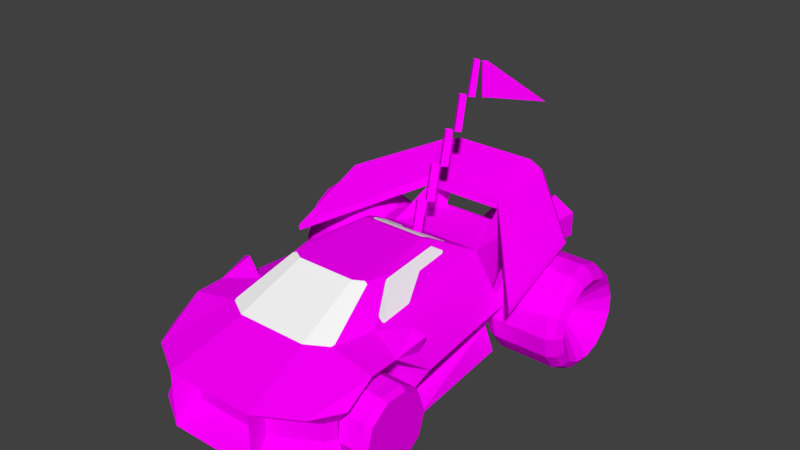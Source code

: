 # Source: car16.blend  (saved by Blender 3.3.6; exported with 4.5.12 LTS)
import bpy
from mathutils import Matrix  # noqa: F401  (used for matrix-valued properties, if any)

bpy.ops.wm.read_factory_settings(use_empty=True)
scene = bpy.context.scene
scene.name = 'Scene'

# ---- collections
col_collection_1 = bpy.data.collections.new('Collection 1'); scene.collection.children.link(col_collection_1)

# ---- images (referenced by path relative to the original .blend; pixels are not part of the script)
import os
ASSET_DIR = os.environ.get("B2B_ASSET_DIR", "")  # directory of the original .blend (textures are referenced by path, not embedded)
HERE = os.path.dirname(os.path.abspath(__file__))  # packed textures are extracted next to this script under _unpacked/

def load_image(name, relpath, width, height, colorspace="sRGB"):
    """Load a texture the original file referenced (path relative to the .blend, or extracted next to this script)."""
    p = next((c for c in (os.path.join(HERE, relpath), os.path.join(ASSET_DIR, relpath)) if relpath and os.path.exists(c)), "")
    if p:
        img = bpy.data.images.load(p, check_existing=True)
        img.name = name
    else:  # same state as the original file: an image datablock whose file is absent (Cycles renders it pink)
        img = bpy.data.images.new(name, width, height)
        img.source = "FILE"
        img.filepath = "//" + (relpath or name)
    img.colorspace_settings.name = colorspace
    return img
img_cars_misc_jet_jpg = load_image('cars_misc_jet.jpg', 'cars_misc_jet.jpg', 1024, 1024, 'sRGB')
img_cars_car16_b16grid4_jpg = load_image('cars_car16_b16grid4.jpg', 'cars_car16_b16grid4.jpg', 1024, 1024, 'sRGB')
img_cars_misc_tyre1_jpg = load_image('cars_misc_tyre1.jpg', 'cars_misc_tyre1.jpg', 1024, 1024, 'sRGB')
img_cars_car16_b16grid5_jpg = load_image('cars_car16_b16grid5.jpg', 'cars_car16_b16grid5.jpg', 1024, 1024, 'sRGB')

# ---- materials (node trees are filled in below, after node groups)
mat_cars_misc_jet = bpy.data.materials.new('cars_misc_jet')
mat_cars_misc_jet.alpha_threshold = 0.0
mat_cars_misc_jet.use_transparent_shadow = False
mat_cars_misc_jet.diffuse_color = (1.0, 1.0, 1.0, 1.0)
mat_cars_misc_jet.roughness = 0.5
mat_cars_car16_b16grid4 = bpy.data.materials.new('cars_car16_b16grid4')
mat_cars_car16_b16grid4.alpha_threshold = 0.0
mat_cars_car16_b16grid4.use_transparent_shadow = False
mat_cars_car16_b16grid4.diffuse_color = (1.0, 1.0, 1.0, 1.0)
mat_cars_car16_b16grid4.roughness = 0.5
mat_cars_misc_reflect = bpy.data.materials.new('cars_misc_reflect')
mat_cars_misc_reflect.alpha_threshold = 0.0
mat_cars_misc_reflect.use_transparent_shadow = False
mat_cars_misc_reflect.diffuse_color = (1.0, 1.0, 1.0, 1.0)
mat_cars_misc_reflect.roughness = 0.5
mat_cars_misc_tyre1 = bpy.data.materials.new('cars_misc_tyre1')
mat_cars_misc_tyre1.alpha_threshold = 0.0
mat_cars_misc_tyre1.use_transparent_shadow = False
mat_cars_misc_tyre1.diffuse_color = (1.0, 1.0, 1.0, 1.0)
mat_cars_misc_tyre1.roughness = 0.5
mat_cars_car16_b16grid5 = bpy.data.materials.new('cars_car16_b16grid5')
mat_cars_car16_b16grid5.alpha_threshold = 0.0
mat_cars_car16_b16grid5.use_transparent_shadow = False
mat_cars_car16_b16grid5.diffuse_color = (1.0, 1.0, 1.0, 1.0)
mat_cars_car16_b16grid5.roughness = 0.5
mat_cars_misc_headlightv1_png_016 = bpy.data.materials.new('cars_misc_headlightv1.png.016')
mat_cars_misc_headlightv1_png_016.alpha_threshold = 0.0
mat_cars_misc_headlightv1_png_016.use_transparent_shadow = False
mat_cars_misc_headlightv1_png_016.diffuse_color = (1.0, 1.0, 1.0, 1.0)
mat_cars_misc_headlightv1_png_016.roughness = 0.5

# ---- material node trees
mat_cars_misc_jet.use_nodes = True; mat_cars_misc_jet.node_tree.nodes.clear()
_N = mat_cars_misc_jet.node_tree.nodes; _L = mat_cars_misc_jet.node_tree.links
n0 = _N.new('ShaderNodeBsdfDiffuse'); n0.name = 'Diffuse BSDF'; n0.location = (0, 0)
n1 = _N.new('ShaderNodeTexImage'); n1.name = 'Image Texture'; n1.location = (0, 0)
n1.image = img_cars_misc_jet_jpg
n2 = _N.new('ShaderNodeOutputMaterial'); n2.name = 'Material Output'; n2.location = (0, 0)
_L.new(n0.outputs[0], n2.inputs[0])
_L.new(n1.outputs[0], n0.inputs[0])
n2.is_active_output = True
mat_cars_car16_b16grid4.use_nodes = True; mat_cars_car16_b16grid4.node_tree.nodes.clear()
_N = mat_cars_car16_b16grid4.node_tree.nodes; _L = mat_cars_car16_b16grid4.node_tree.links
n0 = _N.new('ShaderNodeBsdfDiffuse'); n0.name = 'Diffuse BSDF'; n0.location = (0, 0)
n1 = _N.new('ShaderNodeTexImage'); n1.name = 'Image Texture'; n1.location = (0, 0)
n1.image = img_cars_car16_b16grid4_jpg
n2 = _N.new('ShaderNodeOutputMaterial'); n2.name = 'Material Output'; n2.location = (0, 0)
_L.new(n0.outputs[0], n2.inputs[0])
_L.new(n1.outputs[0], n0.inputs[0])
n2.is_active_output = True
mat_cars_misc_tyre1.use_nodes = True; mat_cars_misc_tyre1.node_tree.nodes.clear()
_N = mat_cars_misc_tyre1.node_tree.nodes; _L = mat_cars_misc_tyre1.node_tree.links
n0 = _N.new('ShaderNodeBsdfDiffuse'); n0.name = 'Diffuse BSDF'; n0.location = (0, 0)
n1 = _N.new('ShaderNodeTexImage'); n1.name = 'Image Texture'; n1.location = (0, 0)
n1.image = img_cars_misc_tyre1_jpg
n2 = _N.new('ShaderNodeOutputMaterial'); n2.name = 'Material Output'; n2.location = (0, 0)
_L.new(n0.outputs[0], n2.inputs[0])
_L.new(n1.outputs[0], n0.inputs[0])
n2.is_active_output = True
mat_cars_car16_b16grid5.use_nodes = True; mat_cars_car16_b16grid5.node_tree.nodes.clear()
_N = mat_cars_car16_b16grid5.node_tree.nodes; _L = mat_cars_car16_b16grid5.node_tree.links
n0 = _N.new('ShaderNodeBsdfDiffuse'); n0.name = 'Diffuse BSDF'; n0.location = (0, 0)
n1 = _N.new('ShaderNodeTexImage'); n1.name = 'Image Texture'; n1.location = (0, 0)
n1.image = img_cars_car16_b16grid5_jpg
n2 = _N.new('ShaderNodeOutputMaterial'); n2.name = 'Material Output'; n2.location = (0, 0)
_L.new(n0.outputs[0], n2.inputs[0])
_L.new(n1.outputs[0], n0.inputs[0])
n2.is_active_output = True

# ---- world
world_world = bpy.data.worlds.new('World'); scene.world = world_world
world_world.color = (0.05088, 0.05088, 0.05088)
world_world.use_sun_shadow = False
world_world.sun_shadow_jitter_overblur = 0.0
world_world.cycles.sampling_method = 'MANUAL'

# ---- meshes
me_car16_pmd18_mesh = bpy.data.meshes.new('CAR16.PMD18.mesh')
me_car16_pmd18_mesh.from_pydata([(3.928, 9.703, -81.23), (-12.88, 19.41, -81.23), (-12.88, 5.352, -3.463e-05), (-8.243, 2.676, -2.495e-05), (3.928, -9.703, -81.22), (-8.243, -2.676, -5.572e-06), (-29.68, 9.703, -81.23), (-17.51, 2.676, -2.495e-05), (-29.68, -9.703, -81.22), (-17.51, -2.676, -5.572e-06), (-12.88, -19.41, -81.22), (-12.88, -5.352, 4.115e-06), (29.83, 9.703, -81.23), (12.88, 19.41, -81.23), (12.88, 5.352, -3.463e-05), (17.56, 2.676, -2.495e-05), (29.83, -9.703, -81.22), (17.56, -2.676, -5.572e-06), (-4.078, 9.703, -81.23), (8.201, 2.676, -2.495e-05), (-4.078, -9.703, -81.22), (8.201, -2.676, -5.572e-06), (12.88, -19.41, -81.22), (12.88, -5.352, 4.115e-06)], [], [(3, 0, 1, 2), (5, 4, 0, 3), (2, 1, 6, 7), (7, 6, 8, 9), (9, 8, 10, 11), (11, 10, 4, 5), (15, 12, 13, 14), (17, 16, 12, 15), (14, 13, 18, 19), (19, 18, 20, 21), (21, 20, 22, 23), (23, 22, 16, 17)])
_uv = me_car16_pmd18_mesh.uv_layers.new(name='UVMap')
_uv.uv.foreach_set('vector', [1.0, 0.25, 0.0, 0.25, 0.0, 0.5, 1.0, 0.5, 1.0, 0.5, 0.0, 0.5, 0.0, 1.0, 1.0, 1.0, 1.0, 0.0, 0.0, 0.0, 0.0, 0.25, 1.0, 0.25, 1.0, 0.25, 0.0, 0.25, 0.0, 0.5, 1.0, 0.5, 1.0, 0.0, 0.0, 0.0, 0.0, 0.25, 1.0, 0.25, 1.0, 0.5, 0.0, 0.5, 0.0, 1.0, 1.0, 1.0, 1.0, 0.25, 0.0, 0.25, 0.0, 0.5, 1.0, 0.5, 1.0, 0.5, 0.0, 0.5, 0.0, 1.0, 1.0, 1.0, 1.0, 0.0, 0.0, 0.0, 0.0, 0.25, 1.0, 0.25, 1.0, 0.25, 0.0, 0.25, 0.0, 0.5, 1.0, 0.5, 1.0, 0.0, 0.0, 0.0, 0.0, 0.25, 1.0, 0.25, 1.0, 0.5, 0.0, 0.5, 0.0, 1.0, 1.0, 1.0])
me_car16_pmd18_mesh.materials.append(mat_cars_misc_jet)
me_car16_pmd18_mesh.use_remesh_preserve_volume = False
me_car16_pmd18_mesh.use_remesh_preserve_attributes = False
me_car16_pmd18_mesh.use_mirror_vertex_groups = False
me_car16_pmd18_mesh.update()
me_car16_pmd16_mesh = bpy.data.meshes.new('CAR16.PMD16.mesh')
me_car16_pmd16_mesh.from_pydata([(6.965e-06, 1.698, 24.99), (1.771, 0.1117, 25.0), (2.862, -1.797e-06, -6.755e-07), (1.794e-06, 2.862, -0.01279), (-1.794e-06, -2.862, 0.01279), (-1.771, 0.1117, 25.0), (-2.862, 1.797e-06, 6.755e-07), (-22.01, -43.72, 35.98), (-4.401, -11.03, 7.206), (-8.802, -19.21, 14.4), (-13.2, -27.38, 21.59), (-17.6, -35.55, 28.79), (-5.818, -8.655, 27.2), (-9.865, -17.42, 29.39), (-13.91, -26.19, 31.59), (-17.96, -34.96, 33.78), (1.417, -0.483, 20.0), (1.063, -1.078, 15.0), (0.7084, -1.672, 10.01), (0.3542, -2.267, 5.01), (-0.3542, -2.267, 5.01), (-0.7084, -1.672, 10.01), (-1.063, -1.078, 15.0), (-1.417, -0.483, 20.0), (-2.984, -8.655, 27.2), (-7.739, -17.42, 29.39), (-12.49, -26.19, 31.59), (-17.25, -34.96, 33.78), (-3.338, -9.25, 22.2), (-8.094, -18.02, 24.39), (-3.693, -9.845, 17.2), (-12.85, -26.78, 26.59), (-8.448, -18.61, 19.4), (-4.047, -10.44, 12.2), (-5.464, -9.25, 22.2), (-5.109, -9.845, 17.2), (-9.51, -18.02, 24.39), (-4.755, -10.44, 12.2), (-9.156, -18.61, 19.4), (-13.56, -26.78, 26.59)], [], [(3, 0, 1, 2), (2, 1, 16, 17, 18, 19, 4), (6, 5, 0, 3), (4, 20, 21, 22, 23, 5, 6), (5, 1, 0), (4, 8, 20), (7, 11, 27), (15, 7, 27), (5, 12, 24, 1), (12, 13, 25, 24), (13, 14, 26, 25), (14, 15, 27, 26), (24, 16, 1), (25, 28, 24), (26, 29, 25), (27, 31, 26), (24, 28, 16), (28, 17, 16), (25, 29, 28), (29, 30, 28), (28, 30, 17), (30, 18, 17), (26, 31, 29), (31, 32, 29), (29, 32, 30), (32, 33, 30), (30, 33, 18), (33, 19, 18), (27, 11, 31), (11, 10, 31), (31, 10, 32), (10, 9, 32), (32, 9, 33), (9, 8, 33), (33, 8, 19), (8, 4, 19), (23, 12, 5), (22, 34, 23), (21, 35, 22), (20, 37, 21), (23, 34, 12), (34, 13, 12), (22, 35, 34), (35, 36, 34), (34, 36, 13), (36, 14, 13), (21, 37, 35), (37, 38, 35), (35, 38, 36), (38, 39, 36), (36, 39, 14), (39, 15, 14), (20, 8, 37), (8, 9, 37), (37, 9, 38), (9, 10, 38), (38, 10, 39), (10, 11, 39), (39, 11, 15), (11, 7, 15)])
_uv = me_car16_pmd16_mesh.uv_layers.new(name='UVMap')
_uv.uv.foreach_set('vector', [0.6682, 0.7728, 0.5938, 0.774, 0.5938, 0.7603, 0.6682, 0.7602, 0.6679, 0.7601, 0.5937, 0.774, 0.6087, 0.7738, 0.6237, 0.7737, 0.6387, 0.7735, 0.6537, 0.7734, 0.6687, 0.7732, 0.6682, 0.7728, 0.5938, 0.774, 0.5938, 0.7603, 0.6682, 0.7602, 0.6679, 0.7601, 0.6531, 0.7629, 0.6382, 0.7657, 0.6234, 0.7684, 0.6086, 0.7712, 0.5937, 0.774, 0.6687, 0.7732, 0.5937, 0.774, 0.6687, 0.7732, 0.6679, 0.7601, 0.9267, 0.292, 0.9415, 0.2997, 0.9267, 0.2997, 1.0, 0.3302, 0.9857, 0.3226, 0.9856, 0.3302, 0.9857, 0.3303, 1.0, 0.3302, 0.9856, 0.3302, 0.9267, 0.3306, 0.9415, 0.3305, 0.9412, 0.3302, 0.9264, 0.3302, 0.9415, 0.3305, 0.9562, 0.3304, 0.956, 0.3302, 0.9412, 0.3302, 0.9562, 0.3304, 0.9709, 0.3304, 0.9708, 0.3302, 0.956, 0.3302, 0.9709, 0.3304, 0.9857, 0.3303, 0.9856, 0.3302, 0.9708, 0.3302, 0.9412, 0.3302, 0.9264, 0.3226, 0.9264, 0.3302, 0.956, 0.3302, 0.9412, 0.3226, 0.9412, 0.3302, 0.9708, 0.3302, 0.956, 0.3226, 0.956, 0.3302, 0.9856, 0.3302, 0.9709, 0.3226, 0.9708, 0.3302, 0.9412, 0.3302, 0.9412, 0.3226, 0.9264, 0.3226, 0.9412, 0.3226, 0.9265, 0.315, 0.9264, 0.3226, 0.956, 0.3302, 0.956, 0.3226, 0.9412, 0.3226, 0.956, 0.3226, 0.9413, 0.315, 0.9412, 0.3226, 0.9412, 0.3226, 0.9413, 0.315, 0.9265, 0.315, 0.9413, 0.315, 0.9266, 0.3073, 0.9265, 0.315, 0.9708, 0.3302, 0.9709, 0.3226, 0.956, 0.3226, 0.9709, 0.3226, 0.9561, 0.315, 0.956, 0.3226, 0.956, 0.3226, 0.9561, 0.315, 0.9413, 0.315, 0.9561, 0.315, 0.9414, 0.3073, 0.9413, 0.315, 0.9413, 0.315, 0.9414, 0.3073, 0.9266, 0.3073, 0.9414, 0.3073, 0.9267, 0.2997, 0.9266, 0.3073, 0.9856, 0.3302, 0.9857, 0.3226, 0.9709, 0.3226, 0.9857, 0.3226, 0.9709, 0.3149, 0.9709, 0.3226, 0.9709, 0.3226, 0.9709, 0.3149, 0.9561, 0.315, 0.9709, 0.3149, 0.9562, 0.3073, 0.9561, 0.315, 0.9561, 0.315, 0.9562, 0.3073, 0.9414, 0.3073, 0.9562, 0.3073, 0.9415, 0.2997, 0.9414, 0.3073, 0.9414, 0.3073, 0.9415, 0.2997, 0.9267, 0.2997, 0.9415, 0.2997, 0.9267, 0.292, 0.9267, 0.2997, 0.9264, 0.3226, 0.9412, 0.3302, 0.9264, 0.3302, 0.9265, 0.315, 0.9412, 0.3226, 0.9264, 0.3226, 0.9266, 0.3073, 0.9413, 0.315, 0.9265, 0.315, 0.9267, 0.2997, 0.9414, 0.3073, 0.9266, 0.3073, 0.9264, 0.3226, 0.9412, 0.3226, 0.9412, 0.3302, 0.9412, 0.3226, 0.956, 0.3302, 0.9412, 0.3302, 0.9265, 0.315, 0.9413, 0.315, 0.9412, 0.3226, 0.9413, 0.315, 0.956, 0.3226, 0.9412, 0.3226, 0.9412, 0.3226, 0.956, 0.3226, 0.956, 0.3302, 0.956, 0.3226, 0.9708, 0.3302, 0.956, 0.3302, 0.9266, 0.3073, 0.9414, 0.3073, 0.9413, 0.315, 0.9414, 0.3073, 0.9561, 0.315, 0.9413, 0.315, 0.9413, 0.315, 0.9561, 0.315, 0.956, 0.3226, 0.9561, 0.315, 0.9708, 0.3226, 0.956, 0.3226, 0.956, 0.3226, 0.9708, 0.3226, 0.9708, 0.3302, 0.9708, 0.3226, 0.9856, 0.3302, 0.9708, 0.3302, 0.9267, 0.2997, 0.9415, 0.2997, 0.9414, 0.3073, 0.9415, 0.2997, 0.9562, 0.3073, 0.9414, 0.3073, 0.9414, 0.3073, 0.9562, 0.3073, 0.9561, 0.315, 0.9562, 0.3073, 0.9709, 0.3149, 0.9561, 0.315, 0.9561, 0.315, 0.9709, 0.3149, 0.9708, 0.3226, 0.9709, 0.3149, 0.9857, 0.3226, 0.9708, 0.3226, 0.9708, 0.3226, 0.9857, 0.3226, 0.9856, 0.3302, 0.9857, 0.3226, 1.0, 0.3302, 0.9856, 0.3302])
me_car16_pmd16_mesh.materials.append(mat_cars_car16_b16grid4)
me_car16_pmd16_mesh.use_remesh_preserve_volume = False
me_car16_pmd16_mesh.use_remesh_preserve_attributes = False
me_car16_pmd16_mesh.use_mirror_vertex_groups = False
me_car16_pmd16_mesh.update()
me_car16_pmd15_mesh = bpy.data.meshes.new('CAR16.PMD15.mesh')
me_car16_pmd15_mesh.from_pydata([(2.862, 25.0, 0.0), (0.0, 25.0, 2.862), (0.0, 0.0, 3.335), (3.335, 0.0, 0.0), (0.0, 25.0, -2.862), (0.0, 0.0, -3.335), (-2.862, 25.0, 0.0), (-3.335, 0.0, 0.0)], [], [(3, 0, 1, 2), (5, 4, 0, 3), (2, 1, 6, 7), (7, 6, 4, 5)])
me_car16_pmd15_mesh.polygons.foreach_set('material_index', [1, 1, 1, 1])
_uv = me_car16_pmd15_mesh.uv_layers.new(name='UVMap')
_uv.uv.foreach_set('vector', [0.6682, 0.7728, 0.5938, 0.774, 0.5938, 0.7603, 0.6682, 0.7602, 0.6682, 0.7728, 0.5938, 0.774, 0.5938, 0.7603, 0.6682, 0.7602, 0.6682, 0.7728, 0.5938, 0.774, 0.5938, 0.7603, 0.6682, 0.7602, 0.6682, 0.7728, 0.5938, 0.774, 0.5938, 0.7603, 0.6682, 0.7602])
me_car16_pmd15_mesh.materials.append(mat_cars_misc_reflect)
me_car16_pmd15_mesh.materials.append(mat_cars_car16_b16grid4)
me_car16_pmd15_mesh.materials.append(mat_cars_misc_tyre1)
me_car16_pmd15_mesh.materials.append(mat_cars_car16_b16grid5)
me_car16_pmd15_mesh.materials.append(mat_cars_misc_headlightv1_png_016)
me_car16_pmd15_mesh.materials.append(mat_cars_misc_jet)
me_car16_pmd15_mesh.use_remesh_preserve_volume = False
me_car16_pmd15_mesh.use_remesh_preserve_attributes = False
me_car16_pmd15_mesh.use_mirror_vertex_groups = False
me_car16_pmd15_mesh.update()
me_car16_pmd14_mesh = bpy.data.meshes.new('CAR16.PMD14.mesh')
me_car16_pmd14_mesh.from_pydata([(3.335, 25.0, 0.0), (0.0, 25.0, 3.335), (0.0, 0.0, 3.388), (3.388, 0.0, 0.0), (0.0, 25.0, -3.335), (0.0, 0.0, -3.388), (-3.335, 25.0, 0.0), (-3.388, 0.0, 0.0)], [], [(3, 0, 1, 2), (5, 4, 0, 3), (2, 1, 6, 7), (7, 6, 4, 5)])
me_car16_pmd14_mesh.polygons.foreach_set('material_index', [1, 1, 1, 1])
_uv = me_car16_pmd14_mesh.uv_layers.new(name='UVMap')
_uv.uv.foreach_set('vector', [0.6682, 0.7728, 0.5938, 0.774, 0.5938, 0.7603, 0.6682, 0.7602, 0.6682, 0.7728, 0.5938, 0.774, 0.5938, 0.7603, 0.6682, 0.7602, 0.6682, 0.7728, 0.5938, 0.774, 0.5938, 0.7603, 0.6682, 0.7602, 0.6682, 0.7728, 0.5938, 0.774, 0.5938, 0.7603, 0.6682, 0.7602])
me_car16_pmd14_mesh.materials.append(mat_cars_misc_reflect)
me_car16_pmd14_mesh.materials.append(mat_cars_car16_b16grid4)
me_car16_pmd14_mesh.materials.append(mat_cars_misc_tyre1)
me_car16_pmd14_mesh.materials.append(mat_cars_car16_b16grid5)
me_car16_pmd14_mesh.materials.append(mat_cars_misc_headlightv1_png_016)
me_car16_pmd14_mesh.materials.append(mat_cars_misc_jet)
me_car16_pmd14_mesh.use_remesh_preserve_volume = False
me_car16_pmd14_mesh.use_remesh_preserve_attributes = False
me_car16_pmd14_mesh.use_mirror_vertex_groups = False
me_car16_pmd14_mesh.update()
me_car16_pmd13_mesh = bpy.data.meshes.new('CAR16.PMD13.mesh')
me_car16_pmd13_mesh.from_pydata([(3.388, 25.0, 0.0), (0.0, 25.0, 3.388), (0.0, 0.0, 3.825), (3.825, 0.0, 0.0), (0.0, 25.0, -3.388), (0.0, 0.0, -3.825), (-3.388, 25.0, 0.0), (-3.825, 0.0, 0.0)], [], [(3, 0, 1, 2), (5, 4, 0, 3), (2, 1, 6, 7), (7, 6, 4, 5)])
me_car16_pmd13_mesh.polygons.foreach_set('material_index', [1, 1, 1, 1])
_uv = me_car16_pmd13_mesh.uv_layers.new(name='UVMap')
_uv.uv.foreach_set('vector', [0.6682, 0.7728, 0.5938, 0.774, 0.5938, 0.7603, 0.6682, 0.7602, 0.6682, 0.7728, 0.5938, 0.774, 0.5938, 0.7603, 0.6682, 0.7602, 0.6682, 0.7728, 0.5938, 0.774, 0.5938, 0.7603, 0.6682, 0.7602, 0.6682, 0.7728, 0.5938, 0.774, 0.5938, 0.7603, 0.6682, 0.7602])
me_car16_pmd13_mesh.materials.append(mat_cars_misc_reflect)
me_car16_pmd13_mesh.materials.append(mat_cars_car16_b16grid4)
me_car16_pmd13_mesh.materials.append(mat_cars_misc_tyre1)
me_car16_pmd13_mesh.materials.append(mat_cars_car16_b16grid5)
me_car16_pmd13_mesh.materials.append(mat_cars_misc_headlightv1_png_016)
me_car16_pmd13_mesh.materials.append(mat_cars_misc_jet)
me_car16_pmd13_mesh.use_remesh_preserve_volume = False
me_car16_pmd13_mesh.use_remesh_preserve_attributes = False
me_car16_pmd13_mesh.use_mirror_vertex_groups = False
me_car16_pmd13_mesh.update()
me_car16_pmd12_mesh = bpy.data.meshes.new('CAR16.PMD12.mesh')
me_car16_pmd12_mesh.from_pydata([(3.825, 25.0, 0.0), (0.0, 25.0, 3.825), (0.0, 0.0, 4.0), (4.0, 0.0, 0.0), (0.0, 25.0, -3.825), (0.0, 0.0, -4.0), (-3.825, 25.0, 0.0), (-4.0, 0.0, 0.0)], [], [(3, 0, 1, 2), (5, 4, 0, 3), (2, 1, 6, 7), (7, 6, 4, 5)])
me_car16_pmd12_mesh.polygons.foreach_set('material_index', [1, 1, 1, 1])
_uv = me_car16_pmd12_mesh.uv_layers.new(name='UVMap')
_uv.uv.foreach_set('vector', [0.6682, 0.7728, 0.5938, 0.774, 0.5938, 0.7603, 0.6682, 0.7602, 0.6682, 0.7728, 0.5938, 0.774, 0.5938, 0.7603, 0.6682, 0.7602, 0.6682, 0.7728, 0.5938, 0.774, 0.5938, 0.7603, 0.6682, 0.7602, 0.6682, 0.7728, 0.5938, 0.774, 0.5938, 0.7603, 0.6682, 0.7602])
me_car16_pmd12_mesh.materials.append(mat_cars_misc_reflect)
me_car16_pmd12_mesh.materials.append(mat_cars_car16_b16grid4)
me_car16_pmd12_mesh.materials.append(mat_cars_misc_tyre1)
me_car16_pmd12_mesh.materials.append(mat_cars_car16_b16grid5)
me_car16_pmd12_mesh.materials.append(mat_cars_misc_headlightv1_png_016)
me_car16_pmd12_mesh.materials.append(mat_cars_misc_jet)
me_car16_pmd12_mesh.use_remesh_preserve_volume = False
me_car16_pmd12_mesh.use_remesh_preserve_attributes = False
me_car16_pmd12_mesh.use_mirror_vertex_groups = False
me_car16_pmd12_mesh.update()
me_car16_pmd11_mesh = bpy.data.meshes.new('CAR16.PMD11.mesh')
me_car16_pmd11_mesh.from_pydata([(4.0, 25.0, 0.0), (0.0, 25.0, 4.0), (0.0, 0.0, 4.0), (4.0, 0.0, 0.0), (0.0, 25.0, -4.0), (0.0, 0.0, -4.0), (-4.0, 25.0, 0.0), (-4.0, 0.0, 0.0)], [], [(3, 0, 1, 2), (5, 4, 0, 3), (2, 1, 6, 7), (7, 6, 4, 5)])
_uv = me_car16_pmd11_mesh.uv_layers.new(name='UVMap')
_uv.uv.foreach_set('vector', [0.7315, 0.7712, 0.6707, 0.7712, 0.6709, 0.7605, 0.7318, 0.7605, 0.7315, 0.7712, 0.6707, 0.7712, 0.6709, 0.7605, 0.7318, 0.7605, 0.7315, 0.7712, 0.6707, 0.7712, 0.6709, 0.7605, 0.7318, 0.7605, 0.7315, 0.7712, 0.6707, 0.7712, 0.6709, 0.7605, 0.7318, 0.7605])
me_car16_pmd11_mesh.materials.append(mat_cars_car16_b16grid4)
me_car16_pmd11_mesh.use_remesh_preserve_volume = False
me_car16_pmd11_mesh.use_remesh_preserve_attributes = False
me_car16_pmd11_mesh.use_mirror_vertex_groups = False
me_car16_pmd11_mesh.update()
me_car16_pmd5_mesh = bpy.data.meshes.new('CAR16.PMD5.mesh')
me_car16_pmd5_mesh.from_pydata([(10.1, 56.92, -119.7), (30.17, 47.01, -114.6), (29.26, 46.64, -115.3), (29.9, 57.11, -114.8), (24.12, 46.59, -119.5), (24.12, 57.08, -119.5), (22.31, 46.57, -119.8), (22.31, 57.07, -119.7), (9.944, 46.38, -119.8), (9.133, 46.81, -119.8), (8.707, 47.63, -119.8), (8.843, 55.32, -119.8), (9.172, 56.43, -119.8), (22.31, 57.07, -119.7), (22.31, 46.57, -119.8), (24.12, 57.08, -119.5), (24.12, 46.59, -119.5), (29.9, 57.11, -114.8), (29.26, 46.64, -115.3), (30.17, 47.01, -114.6), (10.1, 56.92, -119.7), (9.172, 56.43, -119.8), (8.843, 55.32, -119.8), (8.707, 47.63, -119.8), (9.133, 46.81, -119.8), (9.944, 46.38, -119.8), (-10.1, 56.92, -119.7), (-30.17, 47.01, -114.6), (-29.26, 46.64, -115.3), (-29.9, 57.11, -114.8), (-24.12, 46.59, -119.5), (-24.12, 57.08, -119.5), (-22.31, 46.57, -119.8), (-22.31, 57.07, -119.7), (-9.944, 46.38, -119.8), (-9.133, 46.81, -119.8), (-8.707, 47.63, -119.8), (-8.843, 55.32, -119.8), (-9.172, 56.43, -119.8)], [], [(4, 6, 7, 5), (6, 8, 9, 10, 11, 12, 0, 7), (5, 3, 1, 2, 4), (15, 17, 19, 18, 16), (14, 25, 24, 23, 22, 21, 20, 13), (16, 14, 13, 15), (30, 31, 33, 32), (32, 33, 26, 38, 37, 36, 35, 34), (31, 30, 28, 27, 29)])
_uv = me_car16_pmd5_mesh.uv_layers.new(name='UVMap')
_uv.uv.foreach_set('vector', [0.3116, 0.7133, 0.3191, 0.7132, 0.3195, 0.7594, 0.3119, 0.7594, 0.3191, 0.7132, 0.3719, 0.7124, 0.3754, 0.7143, 0.3772, 0.7179, 0.3768, 0.7517, 0.3754, 0.7566, 0.3715, 0.7588, 0.3195, 0.7594, 0.3119, 0.7594, 0.2877, 0.7596, 0.2864, 0.7152, 0.2902, 0.7135, 0.3116, 0.7133, 0.3119, 0.7594, 0.2877, 0.7596, 0.2864, 0.7152, 0.2902, 0.7135, 0.3116, 0.7133, 0.3191, 0.7132, 0.3719, 0.7124, 0.3754, 0.7143, 0.3772, 0.7179, 0.3768, 0.7517, 0.3754, 0.7566, 0.3715, 0.7588, 0.3195, 0.7594, 0.3116, 0.7133, 0.3191, 0.7132, 0.3195, 0.7594, 0.3119, 0.7594, 0.3116, 0.7133, 0.3119, 0.7594, 0.3195, 0.7594, 0.3191, 0.7132, 0.3191, 0.7132, 0.3195, 0.7594, 0.3715, 0.7588, 0.3754, 0.7566, 0.3768, 0.7517, 0.3772, 0.7179, 0.3754, 0.7143, 0.3719, 0.7124, 0.3119, 0.7594, 0.3116, 0.7133, 0.2902, 0.7135, 0.2864, 0.7152, 0.2877, 0.7596])
me_car16_pmd5_mesh.materials.append(mat_cars_car16_b16grid4)
me_car16_pmd5_mesh.use_remesh_preserve_volume = False
me_car16_pmd5_mesh.use_remesh_preserve_attributes = False
me_car16_pmd5_mesh.use_mirror_vertex_groups = False
me_car16_pmd5_mesh.update()
me_car16_pmd4_mesh = bpy.data.meshes.new('CAR16.PMD4.mesh')
me_car16_pmd4_mesh.from_pydata([(-20.36, 14.79, -19.27), (-7.776, 23.93, -19.27), (7.776, 23.93, -19.27), (20.36, 14.79, -19.27), (25.17, -9.117e-05, -19.27), (20.36, -14.79, -19.27), (7.776, -23.93, -19.27), (-7.776, -23.93, -19.27), (-20.36, -14.79, -19.27), (-25.16, 9.103e-05, -19.27), (-6.973e-05, -6.939e-08, 19.27), (7.776, -23.93, 19.27), (20.36, -14.79, 19.27), (25.16, -9.117e-05, 19.27), (-25.17, 9.103e-05, 19.27), (-20.36, -14.79, 19.27), (-7.776, -23.93, 19.27), (20.36, 14.79, 19.27), (7.776, 23.93, 19.27), (-7.776, 23.93, 19.27), (-20.36, 14.79, 19.27), (22.62, 16.43, 14.99), (27.95, -0.0001013, 14.99), (8.639, 26.59, 14.99), (-8.639, 26.59, 14.99), (-22.62, 16.43, 14.99), (-27.96, 0.0001011, 14.99), (-22.62, -16.43, 14.99), (-8.639, -26.59, 14.99), (8.639, -26.59, 14.99), (22.62, -16.43, 14.99), (-22.62, 16.43, -14.99), (-8.639, 26.59, -14.99), (8.639, 26.59, -14.99), (-27.95, 0.0001011, -14.99), (-22.62, -16.43, -14.99), (22.62, 16.43, -14.99), (27.96, -0.0001013, -14.99), (22.62, -16.43, -14.99), (8.639, -26.59, -14.99), (-8.639, -26.59, -14.99)], [], [(9, 0, 1, 2, 3, 4, 5, 6, 7, 8), (13, 10, 11, 12), (10, 14, 15, 16, 11), (19, 10, 13, 17, 18), (20, 14, 10, 19), (22, 21, 17, 13), (21, 23, 18, 17), (23, 24, 19, 18), (24, 25, 20, 19), (25, 26, 14, 20), (26, 27, 15, 14), (27, 28, 16, 15), (28, 29, 11, 16), (29, 30, 12, 11), (30, 22, 13, 12), (1, 0, 31, 32), (2, 1, 32, 33), (32, 31, 25, 24), (31, 34, 26, 25), (34, 35, 27, 26), (33, 32, 24, 23), (36, 33, 23, 21), (37, 36, 21, 22), (38, 37, 22, 30), (39, 38, 30, 29), (40, 39, 29, 28), (35, 40, 28, 27), (9, 8, 35, 34), (0, 9, 34, 31), (3, 2, 33, 36), (4, 3, 36, 37), (5, 4, 37, 38), (6, 5, 38, 39), (7, 6, 39, 40), (8, 7, 40, 35)])
me_car16_pmd4_mesh.polygons.foreach_set('material_index', [0, 0, 0, 0, 0, 1, 1, 1, 1, 1, 1, 1, 1, 1, 1, 1, 1, 1, 1, 1, 1, 1, 1, 1, 1, 1, 1, 1, 1, 1, 1, 1, 1, 1, 1])
_uv = me_car16_pmd4_mesh.uv_layers.new(name='UVMap')
_uv.uv.foreach_set('vector', [0.9568, 0.9349, 0.9765, 0.8755, 0.9568, 0.8165, 0.9055, 0.7801, 0.8421, 0.7801, 0.7908, 0.8165, 0.773, 0.8769, 0.7911, 0.9349, 0.8421, 0.971, 0.9058, 0.971, 0.9766, 0.8754, 0.8739, 0.8754, 0.9056, 0.7799, 0.957, 0.8164, 0.8739, 0.8754, 0.7731, 0.8768, 0.7907, 0.8164, 0.8421, 0.7799, 0.9056, 0.7799, 0.8421, 0.971, 0.8739, 0.8754, 0.9766, 0.8754, 0.957, 0.9345, 0.9056, 0.971, 0.7907, 0.9345, 0.7731, 0.8768, 0.8739, 0.8754, 0.8421, 0.971, 0.1111, 0.0, 0.1111, 1.0, 0.0, 1.0, 0.0, 0.0, 0.1111, 0.0, 0.1111, 1.0, 0.0, 1.0, 0.0, 0.0, 0.1111, 0.0, 0.1111, 1.0, 0.0, 1.0, 0.0, 0.0, 0.1111, 0.0, 0.1111, 1.0, 0.0, 1.0, 0.0, 0.0, 0.1111, 0.0, 0.1111, 1.0, 0.0, 1.0, 0.0, 0.0, 0.1111, 0.0, 0.1111, 1.0, 0.0, 1.0, 0.0, 0.0, 0.1111, 0.0, 0.1111, 1.0, 0.0, 1.0, 0.0, 0.0, 0.1111, 0.0, 0.1111, 1.0, 0.0, 1.0, 0.0, 0.0, 0.1111, 0.0, 0.1111, 1.0, 0.0, 1.0, 0.0, 0.0, 0.1111, 0.0, 0.1111, 1.0, 0.0, 1.0, 0.0, 0.0, 1.0, 0.0, 1.0, 1.0, 0.8889, 1.0, 0.8889, 0.0, 1.0, 0.0, 1.0, 1.0, 0.8889, 1.0, 0.8889, 0.0, 0.8889, 0.0, 0.8889, 1.0, 0.1111, 1.0, 0.1111, 0.0, 0.8889, 0.0, 0.8889, 1.0, 0.1111, 1.0, 0.1111, 0.0, 0.8889, 0.0, 0.8889, 1.0, 0.1111, 1.0, 0.1111, 0.0, 0.8889, 0.0, 0.8889, 1.0, 0.1111, 1.0, 0.1111, 0.0, 0.8889, 0.0, 0.8889, 1.0, 0.1111, 1.0, 0.1111, 0.0, 0.8889, 0.0, 0.8889, 1.0, 0.1111, 1.0, 0.1111, 0.0, 0.8889, 0.0, 0.8889, 1.0, 0.1111, 1.0, 0.1111, 0.0, 0.8889, 0.0, 0.8889, 1.0, 0.1111, 1.0, 0.1111, 0.0, 0.8889, 0.0, 0.8889, 1.0, 0.1111, 1.0, 0.1111, 0.0, 0.8889, 0.0, 0.8889, 1.0, 0.1111, 1.0, 0.1111, 0.0, 1.0, 0.0, 1.0, 1.0, 0.8889, 1.0, 0.8889, 0.0, 1.0, 0.0, 1.0, 1.0, 0.8889, 1.0, 0.8889, 0.0, 1.0, 0.0, 1.0, 1.0, 0.8889, 1.0, 0.8889, 0.0, 1.0, 0.0, 1.0, 1.0, 0.8889, 1.0, 0.8889, 0.0, 1.0, 0.0, 1.0, 1.0, 0.8889, 1.0, 0.8889, 0.0, 1.0, 0.0, 1.0, 1.0, 0.8889, 1.0, 0.8889, 0.0, 1.0, 0.0, 1.0, 1.0, 0.8889, 1.0, 0.8889, 0.0, 1.0, 0.0, 1.0, 1.0, 0.8889, 1.0, 0.8889, 0.0])
me_car16_pmd4_mesh.materials.append(mat_cars_car16_b16grid4)
me_car16_pmd4_mesh.materials.append(mat_cars_misc_tyre1)
me_car16_pmd4_mesh.use_remesh_preserve_volume = False
me_car16_pmd4_mesh.use_remesh_preserve_attributes = False
me_car16_pmd4_mesh.use_mirror_vertex_groups = False
me_car16_pmd4_mesh.update()
me_car16_pmd3_mesh = bpy.data.meshes.new('CAR16.PMD3.mesh')
me_car16_pmd3_mesh.from_pydata([(25.17, 2.132e-05, -19.27), (20.36, -14.79, -19.27), (7.776, -23.93, -19.27), (-7.776, -23.93, -19.27), (-20.36, -14.79, -19.27), (-25.17, -0.0001609, -19.27), (-20.36, 14.79, -19.27), (-7.776, 23.93, -19.27), (7.776, 23.93, -19.27), (20.36, 14.79, -19.27), (-25.17, -2.136e-05, 19.27), (-20.36, -14.79, 19.27), (-7.776, -23.93, 19.27), (1.617e-07, 6.973e-05, 19.27), (7.776, -23.93, 19.27), (20.36, -14.79, 19.27), (25.17, 0.0001608, 19.27), (7.776, 23.93, 19.27), (-7.776, 23.93, 19.27), (-20.36, 14.79, 19.27), (20.36, 14.79, 19.27), (-27.95, -4.696e-05, 14.99), (-22.62, 16.43, 14.99), (-8.639, 26.59, 14.99), (8.639, 26.59, 14.99), (22.62, 16.43, 14.99), (27.95, 0.0001554, 14.99), (22.62, -16.43, 14.99), (8.639, -26.59, 14.99), (-8.639, -26.59, 14.99), (-22.62, -16.43, 14.99), (8.639, 26.59, -14.99), (22.62, 16.43, -14.99), (-8.639, 26.59, -14.99), (27.95, 4.692e-05, -14.99), (22.62, -16.43, -14.99), (-22.62, 16.43, -14.99), (-27.95, -0.0001555, -14.99), (-22.62, -16.43, -14.99), (-8.639, -26.59, -14.99), (8.639, -26.59, -14.99)], [], [(9, 0, 1, 2, 3, 4, 5, 6, 7, 8), (13, 10, 11, 12), (16, 13, 12, 14, 15), (13, 17, 18, 19, 10), (16, 20, 17, 13), (22, 21, 10, 19), (23, 22, 19, 18), (24, 23, 18, 17), (25, 24, 17, 20), (26, 25, 20, 16), (27, 26, 16, 15), (28, 27, 15, 14), (29, 28, 14, 12), (30, 29, 12, 11), (21, 30, 11, 10), (9, 8, 31, 32), (8, 7, 33, 31), (32, 31, 24, 25), (34, 32, 25, 26), (35, 34, 26, 27), (31, 33, 23, 24), (33, 36, 22, 23), (36, 37, 21, 22), (37, 38, 30, 21), (38, 39, 29, 30), (39, 40, 28, 29), (40, 35, 27, 28), (1, 0, 34, 35), (0, 9, 32, 34), (7, 6, 36, 33), (6, 5, 37, 36), (5, 4, 38, 37), (4, 3, 39, 38), (3, 2, 40, 39), (2, 1, 35, 40)])
me_car16_pmd3_mesh.polygons.foreach_set('material_index', [0, 0, 0, 0, 0, 1, 1, 1, 1, 1, 1, 1, 1, 1, 1, 1, 1, 1, 1, 1, 1, 1, 1, 1, 1, 1, 1, 1, 1, 1, 1, 1, 1, 1, 1])
_uv = me_car16_pmd3_mesh.uv_layers.new(name='UVMap')
_uv.uv.foreach_set('vector', [0.9765, 0.8755, 0.9568, 0.9349, 0.9058, 0.971, 0.8421, 0.971, 0.7911, 0.9349, 0.773, 0.8769, 0.7908, 0.8165, 0.8421, 0.7801, 0.9055, 0.7801, 0.9568, 0.8165, 0.8739, 0.8754, 0.9766, 0.8754, 0.957, 0.8164, 0.9056, 0.7799, 0.7731, 0.8768, 0.8739, 0.8754, 0.9056, 0.7799, 0.8421, 0.7799, 0.7907, 0.8164, 0.8739, 0.8754, 0.8421, 0.971, 0.9056, 0.971, 0.957, 0.9345, 0.9766, 0.8754, 0.7731, 0.8768, 0.7907, 0.9345, 0.8421, 0.971, 0.8739, 0.8754, 0.1111, 1.0, 0.1111, 0.0, 0.0, 0.0, 0.0, 1.0, 0.1111, 1.0, 0.1111, 0.0, 0.0, 0.0, 0.0, 1.0, 0.1111, 1.0, 0.1111, 0.0, 0.0, 0.0, 0.0, 1.0, 0.1111, 1.0, 0.1111, 0.0, 0.0, 0.0, 0.0, 1.0, 0.1111, 1.0, 0.1111, 0.0, 0.0, 0.0, 0.0, 1.0, 0.1111, 1.0, 0.1111, 0.0, 0.0, 0.0, 0.0, 1.0, 0.1111, 1.0, 0.1111, 0.0, 0.0, 0.0, 0.0, 1.0, 0.1111, 1.0, 0.1111, 0.0, 0.0, 0.0, 0.0, 1.0, 0.1111, 1.0, 0.1111, 0.0, 0.0, 0.0, 0.0, 1.0, 0.1111, 1.0, 0.1111, 0.0, 0.0, 0.0, 0.0, 1.0, 1.0, 1.0, 1.0, 0.0, 0.8889, 0.0, 0.8889, 1.0, 1.0, 1.0, 1.0, 0.0, 0.8889, 0.0, 0.8889, 1.0, 0.8889, 1.0, 0.8889, 0.0, 0.1111, 0.0, 0.1111, 1.0, 0.8889, 1.0, 0.8889, 0.0, 0.1111, 0.0, 0.1111, 1.0, 0.8889, 1.0, 0.8889, 0.0, 0.1111, 0.0, 0.1111, 1.0, 0.8889, 1.0, 0.8889, 0.0, 0.1111, 0.0, 0.1111, 1.0, 0.8889, 1.0, 0.8889, 0.0, 0.1111, 0.0, 0.1111, 1.0, 0.8889, 1.0, 0.8889, 0.0, 0.1111, 0.0, 0.1111, 1.0, 0.8889, 1.0, 0.8889, 0.0, 0.1111, 0.0, 0.1111, 1.0, 0.8889, 1.0, 0.8889, 0.0, 0.1111, 0.0, 0.1111, 1.0, 0.8889, 1.0, 0.8889, 0.0, 0.1111, 0.0, 0.1111, 1.0, 0.8889, 1.0, 0.8889, 0.0, 0.1111, 0.0, 0.1111, 1.0, 1.0, 1.0, 1.0, 0.0, 0.8889, 0.0, 0.8889, 1.0, 1.0, 1.0, 1.0, 0.0, 0.8889, 0.0, 0.8889, 1.0, 1.0, 1.0, 1.0, 0.0, 0.8889, 0.0, 0.8889, 1.0, 1.0, 1.0, 1.0, 0.0, 0.8889, 0.0, 0.8889, 1.0, 1.0, 1.0, 1.0, 0.0, 0.8889, 0.0, 0.8889, 1.0, 1.0, 1.0, 1.0, 0.0, 0.8889, 0.0, 0.8889, 1.0, 1.0, 1.0, 1.0, 0.0, 0.8889, 0.0, 0.8889, 1.0, 1.0, 1.0, 1.0, 0.0, 0.8889, 0.0, 0.8889, 1.0])
me_car16_pmd3_mesh.materials.append(mat_cars_car16_b16grid4)
me_car16_pmd3_mesh.materials.append(mat_cars_misc_tyre1)
me_car16_pmd3_mesh.use_remesh_preserve_volume = False
me_car16_pmd3_mesh.use_remesh_preserve_attributes = False
me_car16_pmd3_mesh.use_mirror_vertex_groups = False
me_car16_pmd3_mesh.update()
me_car16_pmd2_mesh = bpy.data.meshes.new('CAR16.PMD2.mesh')
me_car16_pmd2_mesh.from_pydata([(29.0, -1.148e-05, -29.36), (26.49, -11.8, -29.36), (19.4, -21.55, -29.36), (8.961, -27.58, -29.36), (-3.031, -28.84, -29.36), (-14.5, -25.11, -29.36), (-23.46, -17.05, -29.36), (-28.37, -6.029, -29.36), (-28.37, 6.029, -29.36), (-23.46, 17.04, -29.36), (-14.5, 25.11, -29.36), (-3.031, 28.84, -29.36), (8.961, 27.58, -29.36), (19.4, 21.55, -29.36), (26.49, 11.79, -29.36), (26.49, 11.8, 29.71), (19.4, 21.55, 29.71), (-0.0001915, 1.814e-05, 7.823), (8.961, 27.58, 29.71), (-3.031, 28.84, 29.71), (-14.5, 25.11, 29.71), (-23.46, 17.05, 29.71), (-28.37, 6.029, 29.71), (-28.37, -6.029, 29.71), (-23.46, -17.04, 29.71), (-14.5, -25.11, 29.71), (-3.031, -28.84, 29.71), (8.961, -27.58, 29.71), (19.4, -21.55, 29.71), (26.49, -11.79, 29.71), (29.0, 0.0002023, 29.71), (37.03, 5.229e-05, -19.78), (33.83, 15.06, -19.78), (33.83, 15.06, 20.29), (37.03, 0.0001973, 20.29), (24.78, 27.52, -19.78), (24.78, 27.52, 20.29), (11.44, 35.22, -19.78), (11.44, 35.22, 20.29), (-3.871, 36.83, -19.78), (-3.871, 36.83, 20.29), (-18.52, 32.07, -19.78), (-18.52, 32.07, 20.29), (-29.96, 21.77, -19.78), (-29.96, 21.77, 20.29), (-36.22, 7.699, -19.78), (-36.22, 7.699, 20.29), (-36.22, -7.699, -19.78), (-36.22, -7.699, 20.29), (-29.96, -21.77, -19.78), (-29.96, -21.77, 20.29), (-18.52, -32.07, -19.78), (-18.52, -32.07, 20.29), (-3.871, -36.83, -19.78), (-3.871, -36.83, 20.29), (11.44, -35.22, -19.78), (11.44, -35.22, 20.29), (24.78, -27.52, -19.78), (24.78, -27.52, 20.29), (33.83, -15.06, -19.78), (33.83, -15.06, 20.29), (23.0, 25.55, 26.05), (31.4, 13.98, 26.05), (10.62, 32.69, 26.05), (-3.593, 34.19, 26.05), (-17.19, 29.77, 26.05), (-27.81, 20.2, 26.05), (-33.62, 7.147, 26.05), (-33.62, -7.147, 26.05), (-27.81, -20.21, 26.05), (-17.19, -29.77, 26.05), (-3.593, -34.19, 26.05), (10.62, -32.69, 26.05), (23.0, -25.55, 26.05), (31.4, -13.98, 26.05), (34.37, 0.0002086, 26.05), (31.4, -13.98, -25.7), (34.37, 2.123e-05, -25.7), (23.0, -25.55, -25.7), (10.62, -32.69, -25.7), (-3.593, -34.19, -25.7), (-17.19, -29.77, -25.7), (-27.81, -20.21, -25.7), (-33.62, -7.147, -25.7), (-33.62, 7.147, -25.7), (-27.81, 20.2, -25.7), (-17.19, 29.77, -25.7), (-3.593, 34.19, -25.7), (10.62, 32.69, -25.7), (23.0, 25.55, -25.7), (31.4, 13.98, -25.7)], [], [(14, 0, 1, 2, 3, 4, 5, 6, 7, 8, 9, 10, 11, 12, 13), (17, 15, 16), (17, 16, 18), (17, 18, 19), (17, 19, 20), (17, 20, 21), (17, 21, 22), (17, 22, 23), (17, 23, 24), (17, 24, 25), (17, 25, 26), (17, 26, 27), (17, 27, 28), (17, 28, 29), (17, 29, 30), (17, 30, 15), (34, 31, 32, 33), (33, 32, 35, 36), (36, 35, 37, 38), (38, 37, 39, 40), (40, 39, 41, 42), (42, 41, 43, 44), (44, 43, 45, 46), (46, 45, 47, 48), (48, 47, 49, 50), (50, 49, 51, 52), (52, 51, 53, 54), (54, 53, 55, 56), (56, 55, 57, 58), (58, 57, 59, 60), (60, 59, 31, 34), (62, 33, 36, 61), (61, 36, 38, 63), (63, 38, 40, 64), (64, 40, 42, 65), (65, 42, 44, 66), (66, 44, 46, 67), (67, 46, 48, 68), (68, 48, 50, 69), (69, 50, 52, 70), (70, 52, 54, 71), (71, 54, 56, 72), (72, 56, 58, 73), (73, 58, 60, 74), (74, 60, 34, 75), (75, 34, 33, 62), (15, 62, 61, 16), (16, 61, 63, 18), (18, 63, 64, 19), (19, 64, 65, 20), (20, 65, 66, 21), (21, 66, 67, 22), (22, 67, 68, 23), (23, 68, 69, 24), (24, 69, 70, 25), (25, 70, 71, 26), (26, 71, 72, 27), (27, 72, 73, 28), (28, 73, 74, 29), (29, 74, 75, 30), (30, 75, 62, 15), (77, 31, 59, 76), (76, 59, 57, 78), (78, 57, 55, 79), (79, 55, 53, 80), (80, 53, 51, 81), (81, 51, 49, 82), (82, 49, 47, 83), (83, 47, 45, 84), (84, 45, 43, 85), (85, 43, 41, 86), (86, 41, 39, 87), (87, 39, 37, 88), (88, 37, 35, 89), (89, 35, 32, 90), (90, 32, 31, 77), (0, 77, 76, 1), (1, 76, 78, 2), (2, 78, 79, 3), (3, 79, 80, 4), (4, 80, 81, 5), (5, 81, 82, 6), (6, 82, 83, 7), (7, 83, 84, 8), (8, 84, 85, 9), (9, 85, 86, 10), (10, 86, 87, 11), (11, 87, 88, 12), (12, 88, 89, 13), (13, 89, 90, 14), (14, 90, 77, 0)])
me_car16_pmd2_mesh.polygons.foreach_set('material_index', [0, 0, 0, 0, 0, 0, 0, 0, 0, 0, 0, 0, 0, 0, 0, 0, 1, 1, 1, 1, 1, 1, 1, 1, 1, 1, 1, 1, 1, 1, 1, 1, 1, 1, 1, 1, 1, 1, 1, 1, 1, 1, 1, 1, 1, 1, 1, 1, 1, 1, 1, 1, 1, 1, 1, 1, 1, 1, 1, 1, 1, 1, 1, 1, 1, 1, 1, 1, 1, 1, 1, 1, 1, 1, 1, 1, 1, 1, 1, 1, 1, 1, 1, 1, 1, 1, 1, 1, 1, 1, 1])
_uv = me_car16_pmd2_mesh.uv_layers.new(name='UVMap')
_uv.uv.foreach_set('vector', [0.7849, 0.9149, 0.7764, 0.8749, 0.7849, 0.8349, 0.809, 0.8018, 0.8444, 0.7813, 0.8851, 0.777, 0.924, 0.7897, 0.9544, 0.817, 0.9711, 0.8544, 0.9711, 0.8953, 0.9544, 0.9327, 0.924, 0.9601, 0.8851, 0.9727, 0.8444, 0.9685, 0.809, 0.948, 0.8748, 0.8749, 0.9639, 0.9166, 0.9393, 0.9492, 0.8748, 0.8749, 0.9393, 0.9492, 0.9035, 0.969, 0.8748, 0.8749, 0.9035, 0.969, 0.8627, 0.9725, 0.8748, 0.8749, 0.8627, 0.9725, 0.824, 0.9591, 0.8748, 0.8749, 0.824, 0.9591, 0.7941, 0.9312, 0.8748, 0.8749, 0.7941, 0.9312, 0.7782, 0.8935, 0.8748, 0.8749, 0.7782, 0.8935, 0.779, 0.8526, 0.8748, 0.8749, 0.779, 0.8526, 0.7963, 0.8155, 0.8748, 0.8749, 0.7963, 0.8155, 0.8272, 0.7887, 0.8748, 0.8749, 0.8272, 0.7887, 0.8664, 0.7768, 0.8748, 0.8749, 0.8664, 0.7768, 0.907, 0.7819, 0.8748, 0.8749, 0.907, 0.7819, 0.942, 0.803, 0.8748, 0.8749, 0.942, 0.803, 0.9654, 0.8365, 0.8748, 0.8749, 0.9654, 0.8365, 0.9732, 0.8767, 0.8748, 0.8749, 0.9732, 0.8767, 0.9639, 0.9166, 0.125, 0.3333, 0.875, 0.3333, 0.875, -0.3333, 0.125, -0.3333, 0.125, -0.3333, 0.875, -0.3333, 0.875, -1.0, 0.125, -1.0, 0.125, 1.0, 0.875, 1.0, 0.875, 0.3333, 0.125, 0.3333, 0.125, 0.3333, 0.875, 0.3333, 0.875, -0.3333, 0.125, -0.3333, 0.125, -0.3333, 0.875, -0.3333, 0.875, -1.0, 0.125, -1.0, 0.125, 1.0, 0.875, 1.0, 0.875, 0.3333, 0.125, 0.3333, 0.125, 0.3333, 0.875, 0.3333, 0.875, -0.3333, 0.125, -0.3333, 0.125, -0.3333, 0.875, -0.3333, 0.875, -1.0, 0.125, -1.0, 0.125, 1.0, 0.875, 1.0, 0.875, 0.3333, 0.125, 0.3333, 0.125, 0.3333, 0.875, 0.3333, 0.875, -0.3333, 0.125, -0.3333, 0.125, -0.3333, 0.875, -0.3333, 0.875, -1.0, 0.125, -1.0, 0.125, 1.0, 0.875, 1.0, 0.875, 0.3333, 0.125, 0.3333, 0.125, 0.3333, 0.875, 0.3333, 0.875, -0.3333, 0.125, -0.3333, 0.125, -0.3333, 0.875, -0.3333, 0.875, -1.0, 0.125, -1.0, 0.125, 1.0, 0.875, 1.0, 0.875, 0.3333, 0.125, 0.3333, 0.0625, -0.3333, 0.125, -0.3333, 0.125, -1.0, 0.0625, -1.0, 0.0625, 1.0, 0.125, 1.0, 0.125, 0.3333, 0.0625, 0.3333, 0.0625, 0.3333, 0.125, 0.3333, 0.125, -0.3333, 0.0625, -0.3333, 0.0625, -0.3333, 0.125, -0.3333, 0.125, -1.0, 0.0625, -1.0, 0.0625, 1.0, 0.125, 1.0, 0.125, 0.3333, 0.0625, 0.3333, 0.0625, 0.3333, 0.125, 0.3333, 0.125, -0.3333, 0.0625, -0.3333, 0.0625, -0.3333, 0.125, -0.3333, 0.125, -1.0, 0.0625, -1.0, 0.0625, 1.0, 0.125, 1.0, 0.125, 0.3333, 0.0625, 0.3333, 0.0625, 0.3333, 0.125, 0.3333, 0.125, -0.3333, 0.0625, -0.3333, 0.0625, -0.3333, 0.125, -0.3333, 0.125, -1.0, 0.0625, -1.0, 0.0625, 1.0, 0.125, 1.0, 0.125, 0.3333, 0.0625, 0.3333, 0.0625, 0.3333, 0.125, 0.3333, 0.125, -0.3333, 0.0625, -0.3333, 0.0625, -0.3333, 0.125, -0.3333, 0.125, -1.0, 0.0625, -1.0, 0.0625, 1.0, 0.125, 1.0, 0.125, 0.3333, 0.0625, 0.3333, 0.0625, 0.3333, 0.125, 0.3333, 0.125, -0.3333, 0.0625, -0.3333, 0.0, -0.3333, 0.0625, -0.3333, 0.0625, -1.0, 0.0, -1.0, 0.0, 1.0, 0.0625, 1.0, 0.0625, 0.3333, 0.0, 0.3333, 0.0, 0.3333, 0.0625, 0.3333, 0.0625, -0.3333, 0.0, -0.3333, 0.0, -0.3333, 0.0625, -0.3333, 0.0625, -1.0, 0.0, -1.0, 0.0, 1.0, 0.0625, 1.0, 0.0625, 0.3333, 0.0, 0.3333, 0.0, 0.3333, 0.0625, 0.3333, 0.0625, -0.3333, 0.0, -0.3333, 0.0, -0.3333, 0.0625, -0.3333, 0.0625, -1.0, 0.0, -1.0, 0.0, 1.0, 0.0625, 1.0, 0.0625, 0.3333, 0.0, 0.3333, 0.0, 0.3333, 0.0625, 0.3333, 0.0625, -0.3333, 0.0, -0.3333, 0.0, -0.3333, 0.0625, -0.3333, 0.0625, -1.0, 0.0, -1.0, 0.0, 1.0, 0.0625, 1.0, 0.0625, 0.3333, 0.0, 0.3333, 0.0, 0.3333, 0.0625, 0.3333, 0.0625, -0.3333, 0.0, -0.3333, 0.0, -0.3333, 0.0625, -0.3333, 0.0625, -1.0, 0.0, -1.0, 0.0, 1.0, 0.0625, 1.0, 0.0625, 0.3333, 0.0, 0.3333, 0.0, 0.3333, 0.0625, 0.3333, 0.0625, -0.3333, 0.0, -0.3333, 0.9375, 0.3333, 0.875, 0.3333, 0.875, 1.0, 0.9375, 1.0, 0.9375, -1.0, 0.875, -1.0, 0.875, -0.3333, 0.9375, -0.3333, 0.9375, -0.3333, 0.875, -0.3333, 0.875, 0.3333, 0.9375, 0.3333, 0.9375, 0.3333, 0.875, 0.3333, 0.875, 1.0, 0.9375, 1.0, 0.9375, -1.0, 0.875, -1.0, 0.875, -0.3333, 0.9375, -0.3333, 0.9375, -0.3333, 0.875, -0.3333, 0.875, 0.3333, 0.9375, 0.3333, 0.9375, 0.3333, 0.875, 0.3333, 0.875, 1.0, 0.9375, 1.0, 0.9375, -1.0, 0.875, -1.0, 0.875, -0.3333, 0.9375, -0.3333, 0.9375, -0.3333, 0.875, -0.3333, 0.875, 0.3333, 0.9375, 0.3333, 0.9375, 0.3333, 0.875, 0.3333, 0.875, 1.0, 0.9375, 1.0, 0.9375, -1.0, 0.875, -1.0, 0.875, -0.3333, 0.9375, -0.3333, 0.9375, -0.3333, 0.875, -0.3333, 0.875, 0.3333, 0.9375, 0.3333, 0.9375, 0.3333, 0.875, 0.3333, 0.875, 1.0, 0.9375, 1.0, 0.9375, -1.0, 0.875, -1.0, 0.875, -0.3333, 0.9375, -0.3333, 0.9375, -0.3333, 0.875, -0.3333, 0.875, 0.3333, 0.9375, 0.3333, 1.0, 0.3333, 0.9375, 0.3333, 0.9375, 1.0, 1.0, 1.0, 1.0, -1.0, 0.9375, -1.0, 0.9375, -0.3333, 1.0, -0.3333, 1.0, -0.3333, 0.9375, -0.3333, 0.9375, 0.3333, 1.0, 0.3333, 1.0, 0.3333, 0.9375, 0.3333, 0.9375, 1.0, 1.0, 1.0, 1.0, -1.0, 0.9375, -1.0, 0.9375, -0.3333, 1.0, -0.3333, 1.0, -0.3333, 0.9375, -0.3333, 0.9375, 0.3333, 1.0, 0.3333, 1.0, 0.3333, 0.9375, 0.3333, 0.9375, 1.0, 1.0, 1.0, 1.0, -1.0, 0.9375, -1.0, 0.9375, -0.3333, 1.0, -0.3333, 1.0, -0.3333, 0.9375, -0.3333, 0.9375, 0.3333, 1.0, 0.3333, 1.0, 0.3333, 0.9375, 0.3333, 0.9375, 1.0, 1.0, 1.0, 1.0, -1.0, 0.9375, -1.0, 0.9375, -0.3333, 1.0, -0.3333, 1.0, -0.3333, 0.9375, -0.3333, 0.9375, 0.3333, 1.0, 0.3333, 1.0, 0.3333, 0.9375, 0.3333, 0.9375, 1.0, 1.0, 1.0, 1.0, -1.0, 0.9375, -1.0, 0.9375, -0.3333, 1.0, -0.3333, 1.0, -0.3333, 0.9375, -0.3333, 0.9375, 0.3333, 1.0, 0.3333])
me_car16_pmd2_mesh.materials.append(mat_cars_car16_b16grid4)
me_car16_pmd2_mesh.materials.append(mat_cars_misc_tyre1)
me_car16_pmd2_mesh.use_remesh_preserve_volume = False
me_car16_pmd2_mesh.use_remesh_preserve_attributes = False
me_car16_pmd2_mesh.use_mirror_vertex_groups = False
me_car16_pmd2_mesh.update()
me_car16_pmd1_mesh = bpy.data.meshes.new('CAR16.PMD1.mesh')
me_car16_pmd1_mesh.from_pydata([(-26.49, 11.8, -29.36), (-19.4, 21.55, -29.36), (-8.961, 27.58, -29.36), (3.031, 28.84, -29.36), (14.5, 25.11, -29.36), (23.46, 17.04, -29.36), (28.37, 6.029, -29.36), (28.37, -6.029, -29.36), (23.46, -17.05, -29.36), (14.5, -25.11, -29.36), (3.031, -28.84, -29.36), (-8.961, -27.58, -29.36), (-19.4, -21.55, -29.36), (-26.49, -11.79, -29.36), (-29.0, 9.484e-05, -29.36), (0.0001632, -1.014e-05, 7.823), (-19.4, 21.55, 29.71), (-26.49, 11.8, 29.71), (-8.961, 27.58, 29.71), (3.031, 28.84, 29.71), (14.5, 25.11, 29.71), (23.46, 17.04, 29.71), (28.37, 6.029, 29.71), (28.37, -6.029, 29.71), (23.46, -17.05, 29.71), (14.5, -25.11, 29.71), (3.031, -28.84, 29.71), (-8.961, -27.58, 29.71), (-19.4, -21.55, 29.71), (-26.49, -11.79, 29.71), (-29.0, 9.484e-05, 29.71), (-37.03, 0.0001239, 20.29), (-33.83, 15.06, 20.29), (-33.83, 15.06, -19.78), (-37.03, 0.0001239, -19.78), (-24.78, 27.52, 20.29), (-24.78, 27.52, -19.78), (-11.44, 35.22, 20.29), (-11.44, 35.22, -19.78), (3.871, 36.83, 20.29), (3.871, 36.83, -19.78), (18.52, 32.07, 20.29), (18.52, 32.07, -19.78), (29.96, 21.77, 20.29), (29.96, 21.77, -19.78), (36.22, 7.699, 20.29), (36.22, 7.699, -19.78), (36.22, -7.699, 20.29), (36.22, -7.699, -19.78), (29.96, -21.77, 20.29), (29.96, -21.77, -19.78), (18.52, -32.07, 20.29), (18.52, -32.07, -19.78), (3.871, -36.83, 20.29), (3.871, -36.83, -19.78), (-11.44, -35.22, 20.29), (-11.44, -35.22, -19.78), (-24.78, -27.52, 20.29), (-24.78, -27.52, -19.78), (-33.83, -15.06, 20.29), (-33.83, -15.06, -19.78), (-31.4, 13.98, 26.05), (-23.0, 25.55, 26.05), (-10.62, 32.69, 26.05), (3.593, 34.19, 26.05), (17.19, 29.77, 26.05), (27.81, 20.2, 26.05), (33.62, 7.147, 26.05), (33.62, -7.147, 26.05), (27.81, -20.21, 26.05), (17.19, -29.77, 26.05), (3.593, -34.19, 26.05), (-10.62, -32.69, 26.05), (-23.0, -25.55, 26.05), (-31.4, -13.98, 26.05), (-34.37, 0.0001143, 26.05), (-34.37, 0.0001143, -25.7), (-31.4, -13.98, -25.7), (-23.0, -25.55, -25.7), (-10.62, -32.69, -25.7), (3.593, -34.19, -25.7), (17.19, -29.77, -25.7), (27.81, -20.21, -25.7), (33.62, -7.147, -25.7), (33.62, 7.147, -25.7), (27.81, 20.2, -25.7), (17.19, 29.77, -25.7), (3.593, 34.19, -25.7), (-10.62, 32.69, -25.7), (-23.0, 25.55, -25.7), (-31.4, 13.98, -25.7)], [], [(14, 0, 1, 2, 3, 4, 5, 6, 7, 8, 9, 10, 11, 12, 13), (17, 15, 16), (16, 15, 18), (18, 15, 19), (19, 15, 20), (20, 15, 21), (21, 15, 22), (22, 15, 23), (23, 15, 24), (24, 15, 25), (25, 15, 26), (26, 15, 27), (27, 15, 28), (28, 15, 29), (29, 15, 30), (30, 15, 17), (34, 31, 32, 33), (33, 32, 35, 36), (36, 35, 37, 38), (38, 37, 39, 40), (40, 39, 41, 42), (42, 41, 43, 44), (44, 43, 45, 46), (46, 45, 47, 48), (48, 47, 49, 50), (50, 49, 51, 52), (52, 51, 53, 54), (54, 53, 55, 56), (56, 55, 57, 58), (58, 57, 59, 60), (60, 59, 31, 34), (32, 61, 62, 35), (35, 62, 63, 37), (37, 63, 64, 39), (39, 64, 65, 41), (41, 65, 66, 43), (43, 66, 67, 45), (45, 67, 68, 47), (47, 68, 69, 49), (49, 69, 70, 51), (51, 70, 71, 53), (53, 71, 72, 55), (55, 72, 73, 57), (57, 73, 74, 59), (59, 74, 75, 31), (31, 75, 61, 32), (61, 17, 16, 62), (62, 16, 18, 63), (63, 18, 19, 64), (64, 19, 20, 65), (65, 20, 21, 66), (66, 21, 22, 67), (67, 22, 23, 68), (68, 23, 24, 69), (69, 24, 25, 70), (70, 25, 26, 71), (71, 26, 27, 72), (72, 27, 28, 73), (73, 28, 29, 74), (74, 29, 30, 75), (75, 30, 17, 61), (34, 76, 77, 60), (60, 77, 78, 58), (58, 78, 79, 56), (56, 79, 80, 54), (54, 80, 81, 52), (52, 81, 82, 50), (50, 82, 83, 48), (48, 83, 84, 46), (46, 84, 85, 44), (44, 85, 86, 42), (42, 86, 87, 40), (40, 87, 88, 38), (38, 88, 89, 36), (36, 89, 90, 33), (33, 90, 76, 34), (76, 14, 13, 77), (77, 13, 12, 78), (78, 12, 11, 79), (79, 11, 10, 80), (80, 10, 9, 81), (81, 9, 8, 82), (82, 8, 7, 83), (83, 7, 6, 84), (84, 6, 5, 85), (85, 5, 4, 86), (86, 4, 3, 87), (87, 3, 2, 88), (88, 2, 1, 89), (89, 1, 0, 90), (90, 0, 14, 76)])
me_car16_pmd1_mesh.polygons.foreach_set('material_index', [0, 0, 0, 0, 0, 0, 0, 0, 0, 0, 0, 0, 0, 0, 0, 0, 1, 1, 1, 1, 1, 1, 1, 1, 1, 1, 1, 1, 1, 1, 1, 1, 1, 1, 1, 1, 1, 1, 1, 1, 1, 1, 1, 1, 1, 1, 1, 1, 1, 1, 1, 1, 1, 1, 1, 1, 1, 1, 1, 1, 1, 1, 1, 1, 1, 1, 1, 1, 1, 1, 1, 1, 1, 1, 1, 1, 1, 1, 1, 1, 1, 1, 1, 1, 1, 1, 1, 1, 1, 1, 1])
_uv = me_car16_pmd1_mesh.uv_layers.new(name='UVMap')
_uv.uv.foreach_set('vector', [0.7764, 0.8749, 0.7849, 0.9149, 0.809, 0.948, 0.8444, 0.9685, 0.8851, 0.9727, 0.924, 0.9601, 0.9544, 0.9327, 0.9711, 0.8953, 0.9711, 0.8544, 0.9544, 0.817, 0.924, 0.7897, 0.8851, 0.777, 0.8444, 0.7813, 0.809, 0.8018, 0.7849, 0.8349, 0.7849, 0.9149, 0.8748, 0.8749, 0.809, 0.948, 0.809, 0.948, 0.8748, 0.8749, 0.8444, 0.9685, 0.8444, 0.9685, 0.8748, 0.8749, 0.8851, 0.9727, 0.8851, 0.9727, 0.8748, 0.8749, 0.924, 0.9601, 0.924, 0.9601, 0.8748, 0.8749, 0.9544, 0.9327, 0.9544, 0.9327, 0.8748, 0.8749, 0.9711, 0.8953, 0.9711, 0.8953, 0.8748, 0.8749, 0.9711, 0.8544, 0.9711, 0.8544, 0.8748, 0.8749, 0.9544, 0.817, 0.9544, 0.817, 0.8748, 0.8749, 0.924, 0.7897, 0.924, 0.7897, 0.8748, 0.8749, 0.8851, 0.777, 0.8851, 0.777, 0.8748, 0.8749, 0.8444, 0.7813, 0.8444, 0.7813, 0.8748, 0.8749, 0.809, 0.8018, 0.809, 0.8018, 0.8748, 0.8749, 0.7849, 0.8349, 0.7849, 0.8349, 0.8748, 0.8749, 0.7764, 0.8749, 0.7764, 0.8749, 0.8748, 0.8749, 0.7849, 0.9149, 0.875, 0.3333, 0.125, 0.3333, 0.125, -0.3333, 0.875, -0.3333, 0.875, -0.3333, 0.125, -0.3333, 0.125, -1.0, 0.875, -1.0, 0.875, 1.0, 0.125, 1.0, 0.125, 0.3333, 0.875, 0.3333, 0.875, 0.3333, 0.125, 0.3333, 0.125, -0.3333, 0.875, -0.3333, 0.875, -0.3333, 0.125, -0.3333, 0.125, -1.0, 0.875, -1.0, 0.875, 1.0, 0.125, 1.0, 0.125, 0.3333, 0.875, 0.3333, 0.875, 0.3333, 0.125, 0.3333, 0.125, -0.3333, 0.875, -0.3333, 0.875, -0.3333, 0.125, -0.3333, 0.125, -1.0, 0.875, -1.0, 0.875, 1.0, 0.125, 1.0, 0.125, 0.3333, 0.875, 0.3333, 0.875, 0.3333, 0.125, 0.3333, 0.125, -0.3333, 0.875, -0.3333, 0.875, -0.3333, 0.125, -0.3333, 0.125, -1.0, 0.875, -1.0, 0.875, 1.0, 0.125, 1.0, 0.125, 0.3333, 0.875, 0.3333, 0.875, 0.3333, 0.125, 0.3333, 0.125, -0.3333, 0.875, -0.3333, 0.875, -0.3333, 0.125, -0.3333, 0.125, -1.0, 0.875, -1.0, 0.875, 1.0, 0.125, 1.0, 0.125, 0.3333, 0.875, 0.3333, 0.125, -0.3333, 0.0625, -0.3333, 0.0625, -1.0, 0.125, -1.0, 0.125, 1.0, 0.0625, 1.0, 0.0625, 0.3333, 0.125, 0.3333, 0.125, 0.3333, 0.0625, 0.3333, 0.0625, -0.3333, 0.125, -0.3333, 0.125, -0.3333, 0.0625, -0.3333, 0.0625, -1.0, 0.125, -1.0, 0.125, 1.0, 0.0625, 1.0, 0.0625, 0.3333, 0.125, 0.3333, 0.125, 0.3333, 0.0625, 0.3333, 0.0625, -0.3333, 0.125, -0.3333, 0.125, -0.3333, 0.0625, -0.3333, 0.0625, -1.0, 0.125, -1.0, 0.125, 1.0, 0.0625, 1.0, 0.0625, 0.3333, 0.125, 0.3333, 0.125, 0.3333, 0.0625, 0.3333, 0.0625, -0.3333, 0.125, -0.3333, 0.125, -0.3333, 0.0625, -0.3333, 0.0625, -1.0, 0.125, -1.0, 0.125, 1.0, 0.0625, 1.0, 0.0625, 0.3333, 0.125, 0.3333, 0.125, 0.3333, 0.0625, 0.3333, 0.0625, -0.3333, 0.125, -0.3333, 0.125, -0.3333, 0.0625, -0.3333, 0.0625, -1.0, 0.125, -1.0, 0.125, 1.0, 0.0625, 1.0, 0.0625, 0.3333, 0.125, 0.3333, 0.125, 0.3333, 0.0625, 0.3333, 0.0625, -0.3333, 0.125, -0.3333, 0.0625, -0.3333, 0.0, -0.3333, 0.0, -1.0, 0.0625, -1.0, 0.0625, 1.0, 0.0, 1.0, 0.0, 0.3333, 0.0625, 0.3333, 0.0625, 0.3333, 0.0, 0.3333, 0.0, -0.3333, 0.0625, -0.3333, 0.0625, -0.3333, 0.0, -0.3333, 0.0, -1.0, 0.0625, -1.0, 0.0625, 1.0, 0.0, 1.0, 0.0, 0.3333, 0.0625, 0.3333, 0.0625, 0.3333, 0.0, 0.3333, 0.0, -0.3333, 0.0625, -0.3333, 0.0625, -0.3333, 0.0, -0.3333, 0.0, -1.0, 0.0625, -1.0, 0.0625, 1.0, 0.0, 1.0, 0.0, 0.3333, 0.0625, 0.3333, 0.0625, 0.3333, 0.0, 0.3333, 0.0, -0.3333, 0.0625, -0.3333, 0.0625, -0.3333, 0.0, -0.3333, 0.0, -1.0, 0.0625, -1.0, 0.0625, 1.0, 0.0, 1.0, 0.0, 0.3333, 0.0625, 0.3333, 0.0625, 0.3333, 0.0, 0.3333, 0.0, -0.3333, 0.0625, -0.3333, 0.0625, -0.3333, 0.0, -0.3333, 0.0, -1.0, 0.0625, -1.0, 0.0625, 1.0, 0.0, 1.0, 0.0, 0.3333, 0.0625, 0.3333, 0.0625, 0.3333, 0.0, 0.3333, 0.0, -0.3333, 0.0625, -0.3333, 0.875, 0.3333, 0.9375, 0.3333, 0.9375, 1.0, 0.875, 1.0, 0.875, -1.0, 0.9375, -1.0, 0.9375, -0.3333, 0.875, -0.3333, 0.875, -0.3333, 0.9375, -0.3333, 0.9375, 0.3333, 0.875, 0.3333, 0.875, 0.3333, 0.9375, 0.3333, 0.9375, 1.0, 0.875, 1.0, 0.875, -1.0, 0.9375, -1.0, 0.9375, -0.3333, 0.875, -0.3333, 0.875, -0.3333, 0.9375, -0.3333, 0.9375, 0.3333, 0.875, 0.3333, 0.875, 0.3333, 0.9375, 0.3333, 0.9375, 1.0, 0.875, 1.0, 0.875, -1.0, 0.9375, -1.0, 0.9375, -0.3333, 0.875, -0.3333, 0.875, -0.3333, 0.9375, -0.3333, 0.9375, 0.3333, 0.875, 0.3333, 0.875, 0.3333, 0.9375, 0.3333, 0.9375, 1.0, 0.875, 1.0, 0.875, -1.0, 0.9375, -1.0, 0.9375, -0.3333, 0.875, -0.3333, 0.875, -0.3333, 0.9375, -0.3333, 0.9375, 0.3333, 0.875, 0.3333, 0.875, 0.3333, 0.9375, 0.3333, 0.9375, 1.0, 0.875, 1.0, 0.875, -1.0, 0.9375, -1.0, 0.9375, -0.3333, 0.875, -0.3333, 0.875, -0.3333, 0.9375, -0.3333, 0.9375, 0.3333, 0.875, 0.3333, 0.9375, 0.3333, 1.0, 0.3333, 1.0, 1.0, 0.9375, 1.0, 0.9375, -1.0, 1.0, -1.0, 1.0, -0.3333, 0.9375, -0.3333, 0.9375, -0.3333, 1.0, -0.3333, 1.0, 0.3333, 0.9375, 0.3333, 0.9375, 0.3333, 1.0, 0.3333, 1.0, 1.0, 0.9375, 1.0, 0.9375, -1.0, 1.0, -1.0, 1.0, -0.3333, 0.9375, -0.3333, 0.9375, -0.3333, 1.0, -0.3333, 1.0, 0.3333, 0.9375, 0.3333, 0.9375, 0.3333, 1.0, 0.3333, 1.0, 1.0, 0.9375, 1.0, 0.9375, -1.0, 1.0, -1.0, 1.0, -0.3333, 0.9375, -0.3333, 0.9375, -0.3333, 1.0, -0.3333, 1.0, 0.3333, 0.9375, 0.3333, 0.9375, 0.3333, 1.0, 0.3333, 1.0, 1.0, 0.9375, 1.0, 0.9375, -1.0, 1.0, -1.0, 1.0, -0.3333, 0.9375, -0.3333, 0.9375, -0.3333, 1.0, -0.3333, 1.0, 0.3333, 0.9375, 0.3333, 0.9375, 0.3333, 1.0, 0.3333, 1.0, 1.0, 0.9375, 1.0, 0.9375, -1.0, 1.0, -1.0, 1.0, -0.3333, 0.9375, -0.3333, 0.9375, -0.3333, 1.0, -0.3333, 1.0, 0.3333, 0.9375, 0.3333])
me_car16_pmd1_mesh.materials.append(mat_cars_car16_b16grid4)
me_car16_pmd1_mesh.materials.append(mat_cars_misc_tyre1)
me_car16_pmd1_mesh.use_remesh_preserve_volume = False
me_car16_pmd1_mesh.use_remesh_preserve_attributes = False
me_car16_pmd1_mesh.use_mirror_vertex_groups = False
me_car16_pmd1_mesh.update()
me_car16_pmd0_mesh = bpy.data.meshes.new('CAR16.PMD0.mesh')
me_car16_pmd0_mesh.from_pydata([(66.17, 72.37, 48.81), (73.02, 70.19, 45.87), (73.61, 69.0, 45.75), (71.3, 61.18, 47.87), (53.41, 68.49, 55.28), (64.67, 72.42, 49.51), (22.38, 90.09, -24.11), (8.767, 84.08, -34.83), (3.643, 85.96, -31.47), (-24.64, 81.63, -39.21), (-25.79, 82.47, -37.7), (-22.38, 90.09, -24.11), (-8.767, 84.08, -34.83), (-10.93, 81.63, -39.21), (-3.643, 85.96, -31.47), (25.79, 82.47, -37.7), (24.64, 81.63, -39.21), (10.93, 81.63, -39.21), (-20.68, 91.29, -20.57), (-18.63, 91.59, -19.69), (18.63, 91.59, -19.69), (20.68, 91.29, -20.57), (21.65, 90.09, 47.61), (-21.65, 90.09, 47.61), (-25.41, 70.0, 95.37), (25.41, 70.0, 95.37), (-40.1, 70.0, 86.88), (-28.41, 90.1, 43.78), (-31.02, 89.14, 44.68), (-40.99, 70.75, 84.52), (40.99, 70.75, 84.52), (31.02, 89.14, 44.68), (28.41, 90.1, 43.78), (40.1, 70.0, 86.88), (35.14, 80.53, 0.1037), (32.08, 80.53, -26.81), (31.31, 81.91, -28.16), (28.79, 87.88, -19.19), (34.78, 87.35, 32.25), (44.05, 75.13, 49.45), (44.92, 73.62, 49.87), (46.3, 70.7, 48.88), (46.64, 69.73, 47.44), (43.69, 69.73, 20.74), (34.26, 87.88, 30.49), (-28.79, 87.88, -19.19), (-31.31, 81.91, -28.16), (-32.08, 80.53, -26.81), (-35.14, 80.53, 0.1037), (-43.69, 69.73, 20.74), (-46.64, 69.73, 47.44), (-46.3, 70.7, 48.88), (-44.92, 73.62, 49.87), (-44.05, 75.13, 49.45), (-34.78, 87.35, 32.25), (-34.26, 87.88, 30.49), (-64.67, 72.42, 49.51), (-53.41, 68.49, 55.28), (-71.3, 61.18, 47.87), (-73.61, 69.0, 45.75), (-73.02, 70.19, 45.87), (-66.17, 72.37, 48.81), (47.87, 70.0, 57.67), (72.97, 60.0, 47.25), (76.19, 71.22, 44.24), (68.25, 75.07, 47.51), (22.98, 93.0, -15.56), (-22.98, 93.0, -15.56), (-22.38, 90.09, -24.11), (-27.43, 90.09, -24.1), (27.43, 90.09, -24.1), (-35.02, 70.0, -60.0), (35.02, 70.0, -60.0), (10.93, 81.63, -39.21), (-8.767, 84.08, -34.83), (-3.643, 85.96, -31.47), (-68.25, 75.07, 47.51), (-72.97, 60.0, 47.25), (-47.87, 70.0, 57.67), (33.2, 69.76, -102.9), (24.13, 68.56, -105.7), (22.31, 70.0, -102.7), (35.02, 70.0, -100.0), (35.02, 58.28, -109.0), (33.2, 58.52, -111.5), (30.19, 19.87, -129.6), (27.92, 19.87, -130.3), (28.31, 20.93, -130.2), (30.61, 20.93, -129.5), (-41.55, 19.87, -120.4), (-38.03, 13.47, -117.4), (-40.11, 13.47, -114.5), (-43.82, 19.87, -117.4), (-30.19, 19.87, -129.6), (-42.13, 20.93, -120.2), (-30.61, 20.93, -129.5), (-33.2, 45.2, -111.7), (-24.13, 45.2, -119.1), (24.13, 59.72, -118.2), (22.31, 59.96, -118.4), (22.31, 68.33, -106.5), (24.13, 58.28, -119.0), (22.31, 58.28, -119.3), (-27.92, 19.87, -130.3), (-28.31, 20.93, -130.2), (-22.31, 59.96, -118.4), (-22.31, 68.33, -106.5), (-33.2, 69.76, -102.9), (-35.02, 70.0, -100.0), (-22.31, 70.0, -102.7), (24.13, 45.2, -119.1), (22.31, 45.2, -119.4), (42.13, 20.93, -120.2), (33.2, 45.2, -111.7), (-33.2, 58.28, -111.7), (-35.02, 45.2, -109.1), (-35.02, 58.28, -109.0), (-33.2, 58.52, -111.5), (41.55, 19.87, -120.4), (38.03, 13.47, -117.4), (27.63, 13.47, -125.8), (43.82, 19.87, -117.4), (44.44, 20.93, -117.1), (35.02, 45.2, -109.1), (33.2, 58.28, -111.7), (-24.13, 59.72, -118.2), (89.68, 82.88, -77.88), (91.02, 86.62, -80.21), (90.68, 62.1, -19.76), (89.68, 59.79, -19.76), (41.85, 105.0, -127.4), (41.85, 100.9, -124.1), (-41.85, 105.0, -127.4), (-29.89, 107.3, -131.6), (-29.89, 103.0, -128.3), (-41.85, 100.9, -124.1), (29.89, 107.3, -131.6), (29.89, 103.0, -128.3), (-41.85, 109.0, -124.1), (-91.02, 86.62, -80.21), (-89.68, 89.82, -79.25), (-89.68, 59.79, -19.76), (-90.68, 62.1, -19.76), (-89.68, 82.93, -78.02), (29.89, 87.49, -90.28), (89.68, 64.42, -19.76), (29.89, 94.61, -90.28), (-29.89, 87.49, -90.28), (-29.89, 94.61, -90.28), (-89.68, 64.42, -19.76), (-72.97, 65.55, 67.95), (-81.12, 51.07, 47.25), (-76.19, 71.22, 44.24), (72.97, 65.55, 67.95), (81.12, 51.07, 47.25), (89.68, 89.82, -79.25), (41.85, 109.0, -124.1), (-29.89, 111.5, -128.3), (29.89, 111.5, -128.3), (60.92, 30.59, 116.8), (60.92, 43.37, 117.1), (32.43, 43.37, 133.5), (32.43, 30.59, 133.5), (-63.56, 60.0, -40.0), (-71.73, 51.07, -40.0), (-72.97, 13.48, 47.25), (-62.51, 21.53, 47.25), (-58.66, 30.59, -40.0), (-60.92, 43.37, 117.1), (-60.92, 52.3, 129.6), (-72.97, 52.3, 109.4), (-65.53, 43.37, 109.4), (-32.43, 43.37, 133.5), (-32.43, 52.3, 146.0), (25.55, 13.47, -126.3), (-24.13, 68.56, -105.7), (65.49, 30.59, 109.4), (65.53, 43.37, 109.4), (35.02, 29.27, -105.1), (-72.97, 64.97, 88.65), (40.11, 13.47, -114.5), (35.02, 13.47, -40.0), (41.39, 70.0, 86.13), (60.92, 52.3, 129.6), (72.97, 64.97, 88.65), (-44.44, 20.93, -117.1), (58.66, 30.59, -40.0), (71.73, 51.07, -40.0), (62.51, 21.53, 47.25), (-72.97, 13.48, 109.4), (-60.92, 13.48, 128.9), (-60.92, 30.59, 116.8), (-65.49, 30.59, 109.4), (-35.02, 13.47, -40.0), (-35.02, 29.27, -105.1), (-25.19, 29.27, -110.8), (-22.31, 45.2, -119.4), (-22.31, 42.39, -110.8), (-32.43, 13.48, 145.9), (-32.43, 30.59, 133.5), (32.43, 52.3, 146.0), (25.19, 29.27, -110.8), (-25.55, 13.47, -126.3), (-41.39, 70.0, 86.13), (60.92, 13.48, 128.9), (72.97, 13.48, 109.4), (63.56, 60.0, -40.0), (72.97, 13.48, 47.25), (72.97, 52.3, 109.4), (-22.31, 58.28, -119.3), (33.4, 90.09, 30.08), (-30.49, 13.48, 109.4), (32.43, 13.48, 145.9), (23.14, 30.59, 133.5), (23.11, 43.37, 133.5), (-23.11, 43.37, 133.5), (-23.14, 30.59, 133.5), (22.31, 42.39, -110.8), (-24.13, 58.28, -119.0), (5.833, 38.19, -110.4), (8.612, 40.97, -110.4), (8.612, 40.97, -117.4), (5.833, 38.19, -117.4), (5.833, 34.26, -110.4), (5.833, 34.26, -117.4), (65.43, 13.47, -40.0), (-65.43, 13.47, -40.0), (30.5, 65.55, 67.95), (30.5, 64.97, 88.65), (-30.49, 52.3, 109.4), (-30.49, 64.97, 88.65), (30.5, 51.07, 47.25), (30.5, 13.48, 47.25), (-30.49, 13.48, 47.25), (-30.49, 51.07, 47.25), (-30.49, 65.55, 67.95), (30.5, 13.48, 109.4), (30.5, 52.3, 109.4), (35.02, 58.28, -40.0), (-35.02, 58.28, -40.0), (-27.63, 13.47, -125.8), (-33.4, 90.09, 30.08), (-8.805, 40.97, -117.4), (-18.32, 40.97, -117.4), (-18.32, 40.97, -110.4), (-8.805, 40.97, -110.4), (-6.026, 38.19, -117.4), (-6.026, 34.26, -117.4), (-8.805, 31.49, -117.4), (-18.32, 31.49, -117.4), (-21.09, 34.26, -117.4), (-21.09, 38.19, -117.4), (-21.09, 38.19, -110.4), (-21.09, 34.26, -110.4), (-18.32, 31.49, -110.4), (-8.805, 31.49, -110.4), (-6.026, 34.26, -110.4), (-6.026, 38.19, -110.4), (18.12, 40.97, -110.4), (18.12, 40.97, -117.4), (20.9, 38.19, -117.4), (20.9, 34.26, -117.4), (18.12, 31.49, -117.4), (8.612, 31.49, -117.4), (20.9, 38.19, -110.4), (20.9, 34.26, -110.4), (18.12, 31.49, -110.4), (8.612, 31.49, -110.4), (-30.5, 90.1, 42.6), (30.5, 90.1, 42.6), (-54.16, 43.37, 121.0), (-54.66, 30.59, 120.5), (-33.92, 43.37, 132.7), (-33.45, 30.59, 132.9), (33.8, 43.37, 132.7), (33.3, 30.59, 133.0), (54.51, 30.59, 120.6), (54.48, 43.37, 120.8)], [], [(63, 62, 4, 3), (63, 3, 2, 64), (5, 4, 62, 65), (2, 1, 64), (0, 5, 65), (1, 0, 65, 64), (21, 20, 66), (20, 19, 67, 66), (19, 18, 67), (18, 68, 69, 67), (70, 6, 21, 66), (10, 71, 69, 68), (72, 15, 6, 70), (9, 71, 10), (72, 16, 15), (72, 73, 16), (13, 71, 9), (72, 71, 13, 73), (73, 13, 74, 7), (7, 74, 75, 8), (56, 61, 76), (50, 77, 78), (81, 79, 80), (81, 82, 79), (84, 79, 82, 83), (88, 85, 86, 87), (92, 89, 90, 91), (95, 93, 89, 94), (97, 95, 94, 96), (100, 80, 98, 99), (99, 98, 101, 102), (87, 86, 103, 104), (81, 80, 100), (99, 105, 106, 100), (109, 107, 108), (111, 102, 101, 110), (113, 112, 88, 110), (116, 114, 96, 115), (116, 117, 114), (120, 85, 118, 119), (122, 121, 118, 112), (122, 112, 113, 123), (98, 79, 84), (101, 98, 84, 124), (110, 101, 124, 113), (117, 107, 125), (129, 126, 127, 128), (98, 80, 79), (131, 130, 127, 126), (135, 132, 133, 134), (137, 136, 130, 131), (134, 133, 136, 137), (140, 138, 132, 139), (143, 141, 142, 139), (110, 88, 87), (146, 144, 129, 145), (141, 147, 148, 149), (104, 95, 97), (78, 76, 150), (151, 150, 77), (150, 76, 152), (150, 152, 77), (61, 60, 152, 76), (65, 62, 153), (153, 154, 63), (65, 153, 64), (64, 153, 63), (49, 77, 50), (128, 127, 155, 145), (145, 129, 128), (156, 146, 145, 155), (127, 130, 156, 155), (144, 131, 126, 129), (139, 142, 149, 140), (136, 133, 157, 158), (133, 132, 138, 157), (138, 148, 157), (158, 146, 156), (157, 148, 146, 158), (147, 134, 137, 144), (141, 149, 142), (148, 147, 144, 146), (139, 132, 135, 143), (130, 136, 158, 156), (149, 148, 138, 140), (143, 135, 147, 141), (144, 82, 131), (82, 81, 137, 131), (81, 144, 137), (147, 109, 134), (109, 108, 135, 134), (108, 147, 135), (108, 71, 147), (71, 109, 147), (81, 72, 144), (72, 82, 144), (162, 275, 274, 161), (164, 151, 77, 163), (167, 165, 166), (171, 168, 169, 170), (168, 270, 272, 172, 173, 169), (86, 85, 120, 174), (125, 107, 175), (159, 176, 177, 160), (178, 122, 123), (109, 175, 107), (169, 179, 170), (181, 180, 121), (184, 182, 183), (96, 94, 185, 115), (188, 186, 187, 154), (192, 189, 190, 191), (112, 118, 85, 88), (185, 92, 193), (94, 89, 92, 185), (185, 194, 115), (197, 195, 104, 196), (181, 121, 122), (191, 190, 198, 199, 273, 271), (200, 25, 24, 173), (109, 106, 175), (104, 195, 201, 87), (191, 271, 270, 168), (192, 191, 168, 171), (153, 62, 182, 184), (167, 166, 151, 164), (119, 118, 121, 180), (103, 86, 174, 202), (78, 150, 179, 203), (205, 176, 159, 204), (154, 187, 206, 63), (207, 186, 188), (160, 177, 208, 183), (161, 274, 277, 160, 183, 200), (209, 105, 99, 102), (66, 210, 70), (211, 198, 190, 189), (204, 159, 276, 275, 162, 212), (108, 107, 117, 116), (184, 183, 208), (104, 97, 196), (203, 179, 169), (216, 213, 214, 215), (198, 173, 172, 199), (212, 162, 161, 200), (198, 216, 215, 173), (173, 215, 214, 200), (200, 214, 213, 212), (212, 213, 216, 198), (71, 72, 81, 109), (124, 84, 83), (113, 124, 83, 123), (181, 122, 178), (100, 106, 109, 81), (196, 209, 102, 111), (217, 197, 196, 111), (87, 201, 217, 111), (218, 125, 105, 209), (97, 218, 209, 196), (222, 219, 220, 221), (224, 223, 219, 222), (225, 186, 207), (167, 226, 165), (228, 227, 153, 184), (230, 229, 170, 179), (229, 211, 171, 170), (211, 192, 171), (211, 189, 192), (227, 231, 154, 153), (231, 232, 188, 154), (232, 207, 188), (232, 181, 225, 207), (165, 233, 166), (166, 233, 234, 151), (151, 234, 235, 150), (150, 235, 230, 179), (177, 176, 236), (176, 205, 236), (205, 204, 212, 236), (236, 212, 198, 211), (184, 208, 237, 228), (208, 177, 236, 237), (233, 211, 229, 230, 235, 234), (236, 232, 231, 227, 228, 237), (211, 233, 232, 236), (82, 72, 238, 83), (71, 108, 116, 239), (239, 163, 71), (238, 206, 187), (164, 163, 239), (238, 72, 206), (233, 193, 181, 232), (165, 226, 193, 233), (178, 123, 83, 238, 181), (194, 193, 239, 116, 115), (193, 92, 91), (240, 93, 103, 202), (181, 193, 91, 90, 240, 202, 174, 120, 119, 180), (187, 186, 181, 238), (193, 167, 164, 239), (225, 181, 186), (193, 226, 167), (96, 114, 218, 97), (67, 23, 22, 66), (125, 175, 106, 105), (69, 241, 67), (114, 117, 125, 218), (104, 103, 93, 95), (90, 89, 93, 240), (185, 193, 194), (110, 87, 111), (201, 195, 197, 217), (245, 242, 243, 244), (251, 243, 242, 246, 247, 248, 249, 250), (244, 243, 251, 252), (252, 251, 250, 253), (253, 250, 249, 254), (254, 249, 248, 255), (255, 248, 247, 256), (256, 247, 246, 257), (257, 246, 242, 245), (221, 220, 258, 259), (259, 260, 261, 262, 263, 224, 222, 221), (259, 258, 264, 260), (260, 264, 265, 261), (261, 265, 266, 262), (262, 266, 267, 263), (263, 267, 223, 224), (241, 28, 268), (28, 27, 268), (26, 169, 173, 24), (27, 67, 268), (268, 67, 241), (23, 67, 27), (29, 78, 203), (29, 203, 26), (203, 169, 26), (241, 78, 29, 28), (31, 210, 269), (32, 31, 269), (183, 33, 25, 200), (66, 32, 269), (66, 269, 210), (66, 22, 32), (62, 30, 182), (182, 30, 33), (183, 182, 33), (62, 210, 31, 30), (35, 43, 72), (43, 35, 34), (39, 38, 210), (62, 41, 40), (62, 42, 41), (62, 40, 39), (62, 39, 210), (38, 44, 210), (44, 37, 210), (37, 70, 210), (37, 36, 70), (36, 72, 70), (36, 35, 72), (206, 72, 43, 63), (63, 43, 42), (63, 42, 62), (49, 47, 71), (47, 49, 48), (54, 53, 241), (51, 78, 52), (50, 78, 51), (52, 78, 53), (53, 78, 241), (55, 54, 241), (45, 55, 241), (69, 45, 241), (46, 45, 69), (71, 46, 69), (47, 46, 71), (71, 163, 77, 49), (78, 77, 58, 57), (58, 77, 152, 59), (57, 56, 76, 78), (60, 59, 152), (270, 271, 273, 272), (272, 273, 199, 172), (274, 275, 276, 277), (277, 276, 159, 160), (5, 0, 1, 2, 3, 4), (8, 6, 7), (13, 9, 10, 11, 12), (12, 11, 14), (14, 11, 6, 8), (7, 6, 15, 16, 17), (6, 11, 18, 19, 20, 21), (25, 22, 23, 24), (29, 26, 24, 23, 27, 28), (33, 30, 31, 32, 22, 25), (37, 34, 35, 36), (34, 38, 39, 40, 41, 42, 43), (44, 34, 37), (44, 38, 34), (48, 45, 46, 47), (54, 48, 49, 50, 51, 52, 53), (48, 55, 45), (54, 55, 48), (61, 56, 57, 58, 59, 60)])
me_car16_pmd0_mesh.polygons.foreach_set('material_index', [0, 0, 0, 0, 0, 0, 0, 0, 0, 0, 0, 0, 0, 0, 0, 0, 0, 0, 0, 0, 0, 0, 0, 0, 0, 0, 0, 0, 0, 0, 0, 0, 0, 0, 0, 0, 0, 0, 0, 0, 0, 0, 0, 0, 0, 0, 0, 0, 0, 0, 0, 0, 0, 0, 0, 0, 0, 0, 0, 0, 0, 0, 0, 0, 0, 0, 0, 0, 0, 0, 0, 0, 0, 0, 0, 0, 0, 0, 0, 0, 0, 0, 0, 0, 0, 0, 0, 0, 0, 0, 0, 0, 0, 0, 0, 0, 0, 0, 0, 0, 0, 0, 0, 0, 0, 0, 0, 0, 0, 0, 0, 0, 0, 0, 0, 0, 0, 0, 0, 0, 0, 0, 0, 0, 0, 0, 0, 0, 0, 0, 0, 0, 0, 0, 0, 0, 0, 0, 0, 0, 0, 0, 0, 0, 0, 0, 0, 0, 0, 0, 0, 0, 0, 0, 0, 0, 0, 0, 0, 0, 0, 0, 0, 0, 0, 0, 0, 0, 0, 0, 0, 0, 0, 0, 0, 0, 0, 0, 0, 0, 0, 0, 0, 0, 0, 0, 0, 0, 0, 0, 0, 0, 0, 0, 0, 0, 0, 0, 0, 0, 0, 0, 0, 0, 0, 0, 0, 0, 0, 0, 0, 0, 0, 0, 0, 0, 0, 0, 0, 0, 0, 0, 0, 0, 0, 0, 0, 0, 0, 0, 0, 0, 0, 0, 0, 0, 0, 0, 0, 0, 0, 0, 0, 0, 0, 0, 0, 0, 0, 0, 0, 0, 0, 0, 0, 0, 0, 0, 0, 0, 0, 0, 0, 0, 0, 0, 0, 0, 0, 0, 0, 0, 0, 0, 0, 0, 0, 0, 0, 0, 0, 0, 0, 0, 0, 0, 1, 1, 1, 1, 1, 1, 1, 1, 1, 1, 1, 1, 1, 1, 1, 1, 1, 1, 1])
_uv = me_car16_pmd0_mesh.uv_layers.new(name='UVMap')
_uv.uv.foreach_set('vector', [0.8935, 0.2326, 0.9852, 0.2691, 0.965, 0.2636, 0.8996, 0.2369, 0.8935, 0.2326, 0.8996, 0.2369, 0.8912, 0.2654, 0.8818, 0.2735, 0.9238, 0.2779, 0.965, 0.2636, 0.9852, 0.2691, 0.9108, 0.2876, 0.8912, 0.2654, 0.8933, 0.2698, 0.8818, 0.2735, 0.9184, 0.2778, 0.9238, 0.2779, 0.9108, 0.2876, 0.8933, 0.2698, 0.9184, 0.2778, 0.9108, 0.2876, 0.8818, 0.2735, 0.5799, 0.4787, 0.5769, 0.4857, 0.5625, 0.4708, 0.5769, 0.4857, 0.5769, 0.6129, 0.5625, 0.6277, 0.5625, 0.4708, 0.5769, 0.6129, 0.5799, 0.6199, 0.5625, 0.6277, 0.5799, 0.6199, 0.5923, 0.6257, 0.5922, 0.6429, 0.5625, 0.6277, 0.5922, 0.4557, 0.5923, 0.4729, 0.5799, 0.4787, 0.5625, 0.4708, 0.6395, 0.6373, 0.7171, 0.6688, 0.5922, 0.6429, 0.5923, 0.6257, 0.7171, 0.4297, 0.6395, 0.4613, 0.5923, 0.4729, 0.5922, 0.4557, 0.6448, 0.6334, 0.7171, 0.6688, 0.6395, 0.6373, 0.7171, 0.4297, 0.6448, 0.4652, 0.6395, 0.4613, 0.7171, 0.4297, 0.6448, 0.512, 0.6448, 0.4652, 0.6448, 0.5866, 0.7171, 0.6688, 0.6448, 0.6334, 0.7171, 0.4297, 0.7171, 0.6688, 0.6448, 0.5866, 0.6448, 0.512, 0.6448, 0.512, 0.6448, 0.5866, 0.6295, 0.5792, 0.6295, 0.5194, 0.6295, 0.5194, 0.6295, 0.5792, 0.6179, 0.5617, 0.6179, 0.5368, 0.9238, 0.2779, 0.9184, 0.2778, 0.9108, 0.2876, 0.3893, 0.3374, 0.3875, 0.253, 0.358, 0.3342, 0.7399, 0.2249, 0.6973, 0.2241, 0.7328, 0.2194, 0.7399, 0.2249, 0.6902, 0.225, 0.6973, 0.2241, 0.6975, 0.181, 0.6973, 0.2241, 0.6902, 0.225, 0.6904, 0.1801, 0.7048, 0.03141, 0.7069, 0.02717, 0.7153, 0.02717, 0.7133, 0.03141, 0.9966, 0.02717, 0.9879, 0.02717, 0.9742, 0.001728, 0.9822, 0.001728, 0.9458, 0.03141, 0.9441, 0.02717, 0.9879, 0.02717, 0.9902, 0.03141, 0.9206, 0.128, 0.9458, 0.03141, 0.9902, 0.03141, 0.9555, 0.128, 0.7399, 0.2185, 0.7328, 0.2194, 0.7327, 0.1856, 0.7398, 0.1865, 0.7398, 0.1865, 0.7327, 0.1856, 0.7327, 0.1801, 0.7398, 0.1801, 0.7133, 0.03141, 0.7153, 0.02717, 0.9353, 0.02717, 0.9369, 0.03141, 0.7399, 0.2249, 0.7328, 0.2194, 0.7399, 0.2185, 0.7398, 0.1865, 0.9131, 0.1865, 0.9131, 0.2185, 0.7398, 0.2185, 0.9132, 0.2246, 0.9556, 0.2237, 0.9627, 0.2246, 0.7392, 0.128, 0.7398, 0.1801, 0.7327, 0.1801, 0.7323, 0.128, 0.6974, 0.128, 0.6623, 0.03141, 0.7048, 0.03141, 0.7323, 0.128, 0.9625, 0.1801, 0.9554, 0.1801, 0.9555, 0.128, 0.9625, 0.128, 0.9625, 0.1801, 0.9554, 0.181, 0.9554, 0.1801, 0.7191, 0.001728, 0.7069, 0.02717, 0.6647, 0.02717, 0.6787, 0.001728, 0.6538, 0.03141, 0.6562, 0.02717, 0.6647, 0.02717, 0.6623, 0.03141, 0.6538, 0.03141, 0.6623, 0.03141, 0.6974, 0.128, 0.6904, 0.128, 0.7327, 0.1856, 0.6973, 0.2241, 0.6975, 0.181, 0.7327, 0.1801, 0.7327, 0.1856, 0.6975, 0.181, 0.6974, 0.1801, 0.7323, 0.128, 0.7327, 0.1801, 0.6974, 0.1801, 0.6974, 0.128, 0.9554, 0.181, 0.9556, 0.2237, 0.9202, 0.1855, 0.6151, 0.229, 0.825, 0.229, 0.825, 0.229, 0.6151, 0.229, 0.7327, 0.1856, 0.7328, 0.2194, 0.6973, 0.2241, 0.9832, 0.4012, 0.9832, 0.4012, 0.825, 0.229, 0.825, 0.229, 0.9832, 0.4012, 0.9832, 0.4012, 0.998, 0.4443, 0.998, 0.4443, 0.998, 0.4443, 0.998, 0.4443, 0.9832, 0.4012, 0.9832, 0.4012, 0.998, 0.6595, 0.998, 0.6595, 0.998, 0.4443, 0.998, 0.4443, 0.825, 0.229, 0.9832, 0.4012, 0.9832, 0.4012, 0.825, 0.229, 0.825, 0.229, 0.6151, 0.229, 0.6151, 0.229, 0.825, 0.229, 0.7323, 0.128, 0.7048, 0.03141, 0.7133, 0.03141, 0.8639, 0.4443, 0.8639, 0.4443, 0.6151, 0.229, 0.6151, 0.229, 0.6151, 0.229, 0.8639, 0.4443, 0.8639, 0.4443, 0.6151, 0.229, 0.9369, 0.03141, 0.9458, 0.03141, 0.9206, 0.128, 0.3075, 0.3807, 0.3429, 0.3098, 0.2718, 0.2934, 0.3875, 0.2266, 0.3875, 0.253, 0.3541, 0.253, 0.2718, 0.2934, 0.3429, 0.3098, 0.3442, 0.2822, 0.2718, 0.2934, 0.3442, 0.2822, 0.336, 0.2946, 0.9184, 0.2778, 0.8933, 0.2698, 0.8818, 0.2735, 0.9108, 0.2876, 0.3429, 0.3098, 0.3075, 0.3807, 0.2718, 0.2934, 0.3541, 0.253, 0.3875, 0.2266, 0.3875, 0.253, 0.3429, 0.3098, 0.2718, 0.2934, 0.3442, 0.2822, 0.3442, 0.2822, 0.2718, 0.2934, 0.336, 0.2946, 0.4628, 0.345, 0.3875, 0.253, 0.3893, 0.3374, 0.6151, 0.229, 0.825, 0.229, 0.825, 0.229, 0.6151, 0.229, 0.6151, 0.229, 0.6151, 0.229, 0.6151, 0.229, 0.9832, 0.4012, 0.8639, 0.4443, 0.6151, 0.229, 0.825, 0.229, 0.825, 0.229, 0.9832, 0.4012, 0.9832, 0.4012, 0.825, 0.229, 0.8639, 0.4443, 0.9832, 0.4012, 0.825, 0.229, 0.6151, 0.229, 0.825, 0.229, 0.6151, 0.229, 0.6151, 0.229, 0.825, 0.229, 0.998, 0.4443, 0.998, 0.6595, 0.998, 0.6595, 0.998, 0.4443, 0.998, 0.4443, 0.9832, 0.4012, 0.9832, 0.4012, 0.998, 0.4443, 0.9832, 0.4012, 0.8639, 0.4443, 0.998, 0.4443, 0.998, 0.4443, 0.8639, 0.4443, 0.9832, 0.4012, 0.998, 0.6595, 0.8639, 0.6595, 0.8639, 0.4443, 0.998, 0.4443, 0.8639, 0.6595, 0.998, 0.6595, 0.998, 0.4443, 0.8639, 0.4443, 0.6151, 0.229, 0.6151, 0.229, 0.6151, 0.229, 0.8639, 0.6595, 0.8639, 0.6595, 0.8639, 0.4443, 0.8639, 0.4443, 0.825, 0.229, 0.9832, 0.4012, 0.9832, 0.4012, 0.825, 0.229, 0.9832, 0.4012, 0.998, 0.4443, 0.998, 0.4443, 0.9832, 0.4012, 0.6151, 0.229, 0.8639, 0.4443, 0.9832, 0.4012, 0.825, 0.229, 0.825, 0.229, 0.9832, 0.4012, 0.8639, 0.4443, 0.6151, 0.229, 0.1062, 0.7522, 0.1397, 0.6957, 0.2227, 0.7957, 0.2432, 0.6957, 0.2031, 0.6957, 0.2264, 0.803, 0.2636, 0.8023, 0.149, 0.6957, 0.1062, 0.7522, 0.2372, 0.8023, 0.1062, 0.7522, 0.149, 0.6957, 0.2372, 0.8023, 0.2031, 0.6957, 0.2432, 0.6957, 0.2636, 0.8023, 0.2264, 0.803, 0.1397, 0.6957, 0.1062, 0.7522, 0.2227, 0.7957, 0.1397, 0.6957, 0.001984, 0.6957, 0.1062, 0.7522, 0.001984, 0.6957, 0.149, 0.6957, 0.1062, 0.7522, 0.149, 0.6957, 0.001984, 0.6957, 0.1062, 0.7522, 0.001984, 0.6957, 0.1397, 0.6957, 0.1062, 0.7522, 0.2129, 0.2065, 0.2157, 0.2065, 0.2173, 0.2434, 0.2129, 0.2434, 0.6349, 0.257, 0.3875, 0.2266, 0.3875, 0.253, 0.6349, 0.2834, 0.3458, 0.06888, 0.002928, 0.001203, 0.002928, 0.03304, 0.3211, 0.2434, 0.306, 0.2434, 0.306, 0.2679, 0.3454, 0.2679, 0.306, 0.2434, 0.2839, 0.2434, 0.2178, 0.2434, 0.2129, 0.2434, 0.2129, 0.2679, 0.306, 0.2679, 0.7153, 0.02717, 0.7069, 0.02717, 0.7191, 0.001728, 0.7272, 0.001728, 0.9202, 0.1855, 0.9556, 0.2237, 0.9203, 0.2192, 0.306, 0.2065, 0.3209, 0.2065, 0.3211, 0.2434, 0.306, 0.2434, 0.6015, 0.06365, 0.6489, 0.03069, 0.6172, 0.1267, 0.9132, 0.2246, 0.9203, 0.2192, 0.9556, 0.2237, 0.05733, 0.3353, 0.1997, 0.2934, 0.1277, 0.2934, 0.3458, 0.001203, 0.6385, 0.001203, 0.6474, 0.02648, 0.1997, 0.2934, 0.2085, 0.4032, 0.05733, 0.3353, 0.9555, 0.128, 0.9902, 0.03141, 0.9991, 0.03141, 0.9625, 0.128, 0.002928, 0.03304, 0.3458, 0.06888, 0.3473, 0.1543, 0.01191, 0.1543, 0.3209, 0.2065, 0.3454, 0.1571, 0.306, 0.1571, 0.306, 0.2065, 0.6623, 0.03141, 0.6647, 0.02717, 0.7069, 0.02717, 0.7048, 0.03141, 0.6489, 0.03069, 0.6474, 0.02648, 0.3458, 0.001203, 0.9902, 0.03141, 0.9879, 0.02717, 0.9966, 0.02717, 0.9991, 0.03141, 0.6489, 0.03069, 0.6015, 0.06365, 0.6172, 0.1267, 0.9173, 0.1162, 0.9295, 0.06458, 0.9369, 0.03141, 0.9136, 0.128, 0.3458, 0.001203, 0.6474, 0.02648, 0.6489, 0.03069, 0.306, 0.2065, 0.306, 0.1571, 0.2129, 0.1571, 0.2129, 0.2065, 0.2162, 0.2065, 0.2855, 0.2065, 0.002809, 0.4343, 0.1763, 0.4587, 0.1763, 0.6394, 0.002809, 0.6638, 0.9132, 0.2246, 0.9132, 0.2182, 0.9203, 0.2192, 0.9369, 0.03141, 0.9243, 0.05678, 0.7286, 0.05678, 0.7133, 0.03141, 0.306, 0.2065, 0.2855, 0.2065, 0.2839, 0.2434, 0.306, 0.2434, 0.3209, 0.2065, 0.306, 0.2065, 0.306, 0.2434, 0.3211, 0.2434, 0.2718, 0.2934, 0.3075, 0.3807, 0.2085, 0.4032, 0.1997, 0.2934, 0.3458, 0.06888, 0.002928, 0.03304, 0.01191, 0.1543, 0.3473, 0.1543, 0.6787, 0.001728, 0.6647, 0.02717, 0.6562, 0.02717, 0.6706, 0.001728, 0.9353, 0.02717, 0.7153, 0.02717, 0.7272, 0.001728, 0.9257, 0.001728, 0.3075, 0.3807, 0.2718, 0.2934, 0.1997, 0.2934, 0.2085, 0.4032, 0.3454, 0.1571, 0.3209, 0.2065, 0.306, 0.2065, 0.306, 0.1571, 0.3875, 0.2266, 0.6349, 0.257, 0.6349, 0.2834, 0.3875, 0.253, 0.002928, 0.001203, 0.3458, 0.06888, 0.002928, 0.03304, 0.306, 0.2434, 0.3211, 0.2434, 0.3454, 0.2679, 0.306, 0.2679, 0.2129, 0.2434, 0.2173, 0.2434, 0.285, 0.2434, 0.306, 0.2434, 0.306, 0.2679, 0.2129, 0.2679, 0.9131, 0.1801, 0.9131, 0.1865, 0.7398, 0.1865, 0.7398, 0.1801, 0.5624, 0.47, 0.4035, 0.431, 0.5921, 0.4545, 0.7495, 0.992, 0.6494, 0.9869, 0.6957, 0.9113, 0.7495, 0.8793, 0.306, 0.1571, 0.306, 0.2065, 0.2851, 0.2065, 0.2157, 0.2065, 0.2129, 0.2065, 0.2129, 0.1571, 0.9627, 0.2246, 0.9556, 0.2237, 0.9554, 0.181, 0.9625, 0.1801, 0.1997, 0.2934, 0.05733, 0.3353, 0.1277, 0.2934, 0.9369, 0.03141, 0.9206, 0.128, 0.9136, 0.128, 0.2085, 0.4032, 0.1997, 0.2934, 0.05733, 0.3353, 0.03122, 0.2065, 0.1825, 0.2065, 0.1824, 0.2434, 0.03134, 0.2434, 0.000868, 0.1571, 0.000868, 0.2679, 0.03134, 0.2434, 0.03122, 0.2065, 0.2095, 0.1571, 0.1825, 0.2065, 0.1824, 0.2434, 0.2095, 0.2679, 0.000868, 0.1571, 0.03122, 0.2065, 0.03134, 0.2434, 0.000868, 0.2679, 0.000868, 0.2679, 0.03134, 0.2434, 0.1824, 0.2434, 0.2129, 0.2679, 0.2095, 0.2679, 0.1824, 0.2434, 0.1825, 0.2065, 0.2095, 0.1571, 0.2129, 0.1571, 0.1825, 0.2065, 0.03122, 0.2065, 0.000868, 0.1571, 0.7171, 0.6689, 0.7171, 0.4295, 0.8608, 0.4737, 0.8608, 0.6247, 0.6974, 0.1801, 0.6975, 0.181, 0.6904, 0.1801, 0.6974, 0.128, 0.6974, 0.1801, 0.6904, 0.1801, 0.6904, 0.128, 0.3458, 0.001203, 0.6489, 0.03069, 0.6015, 0.06365, 0.7398, 0.2185, 0.9131, 0.2185, 0.9131, 0.2249, 0.7398, 0.2249, 0.9136, 0.128, 0.9131, 0.1801, 0.7398, 0.1801, 0.7392, 0.128, 0.7398, 0.1168, 0.9131, 0.1168, 0.9136, 0.128, 0.7392, 0.128, 0.7133, 0.03141, 0.7234, 0.06648, 0.7366, 0.117, 0.7392, 0.128, 0.9202, 0.1801, 0.9202, 0.1855, 0.9131, 0.1864, 0.9131, 0.1801, 0.9206, 0.128, 0.9202, 0.1801, 0.9131, 0.1801, 0.9136, 0.128, 0.7986, 0.09604, 0.7986, 0.09604, 0.7895, 0.1052, 0.7895, 0.1052, 0.7986, 0.08309, 0.7986, 0.08309, 0.7986, 0.09604, 0.7986, 0.09604, 0.3458, 0.001203, 0.3458, 0.06888, 0.002928, 0.001203, 0.3458, 0.06888, 0.3458, 0.001203, 0.002928, 0.001203, 0.3554, 0.1265, 0.3553, 0.114, 0.3445, 0.1138, 0.3445, 0.1262, 0.3553, 0.114, 0.3554, 0.1265, 0.3445, 0.1262, 0.3445, 0.1138, 0.3553, 0.08887, 0.3554, 0.1257, 0.3445, 0.1262, 0.3445, 0.09129, 0.3548, 0.114, 0.3448, 0.08877, 0.3447, 0.1257, 0.3544, 0.1166, 0.3447, 0.1257, 0.3448, 0.08877, 0.3554, 0.125, 0.3588, 0.09094, 0.3445, 0.09129, 0.3445, 0.1262, 0.3587, 0.1262, 0.3528, 0.0906, 0.3445, 0.09129, 0.3445, 0.1262, 0.3521, 0.1166, 0.3447, 0.1257, 0.3448, 0.08877, 0.2884, 0.9736, 0.3523, 0.9546, 0.3523, 0.8796, 0.2884, 0.8796, 0.3447, 0.1257, 0.3521, 0.1166, 0.3448, 0.08877, 0.3445, 0.09129, 0.3528, 0.0906, 0.3587, 0.1262, 0.3445, 0.1262, 0.3445, 0.09129, 0.3588, 0.09094, 0.3554, 0.125, 0.3445, 0.1262, 0.3445, 0.1138, 0.3553, 0.114, 0.3554, 0.1265, 0.3445, 0.1262, 0.3447, 0.1257, 0.3448, 0.08877, 0.3548, 0.114, 0.3447, 0.1257, 0.3448, 0.08877, 0.3548, 0.114, 0.7495, 0.8793, 0.6957, 0.9113, 0.6494, 0.9869, 0.7495, 0.992, 0.1018, 0.9736, 0.001702, 0.9787, 0.001702, 0.8037, 0.1018, 0.8088, 0.3445, 0.1138, 0.3445, 0.1262, 0.3554, 0.1265, 0.3553, 0.114, 0.3445, 0.1262, 0.3445, 0.09129, 0.3553, 0.08887, 0.3554, 0.1257, 0.4884, 0.05582, 0.3697, 0.05582, 0.3697, 0.1431, 0.4093, 0.1716, 0.4488, 0.1729, 0.4884, 0.1403, 0.3697, 0.05582, 0.4884, 0.05582, 0.4884, 0.1403, 0.4488, 0.1729, 0.4093, 0.1716, 0.3697, 0.1431, 0.1018, 0.8088, 0.2722, 0.8088, 0.2722, 0.9736, 0.1018, 0.9736, 0.5816, 0.2247, 0.4244, 0.2247, 0.3458, 0.1784, 0.6169, 0.1784, 0.4244, 0.2247, 0.5816, 0.2247, 0.6169, 0.1784, 0.3458, 0.1784, 0.3443, 0.1759, 0.3443, 0.1705, 0.3443, 0.1569, 0.3443, 0.1759, 0.3443, 0.1705, 0.3443, 0.1569, 0.3443, 0.1759, 0.3443, 0.1705, 0.3443, 0.1569, 0.3443, 0.1759, 0.3443, 0.1705, 0.3443, 0.1569, 0.2722, 0.9913, 0.5115, 1.0, 0.5115, 0.7836, 0.2722, 0.7956, 0.2884, 0.9736, 0.3523, 0.9546, 0.3523, 0.8796, 0.2884, 0.8796, 0.6015, 0.06365, 0.6172, 0.1267, 0.6169, 0.1784, 0.3458, 0.1784, 0.3458, 0.001203, 0.6015, 0.06365, 0.3458, 0.001203, 0.3458, 0.1784, 0.6169, 0.1784, 0.6172, 0.1267, 0.3458, 0.001203, 0.6474, 0.02648, 0.6385, 0.001203, 0.9338, 0.001728, 0.9441, 0.02717, 0.9353, 0.02717, 0.9257, 0.001728, 0.5115, 0.9796, 0.5115, 0.7938, 0.7158, 0.7803, 0.7204, 0.7859, 0.7436, 0.8134, 0.7482, 0.819, 0.7482, 0.9545, 0.7436, 0.96, 0.7204, 0.9876, 0.7158, 0.9931, 0.3458, 0.1499, 0.3458, 0.06888, 0.3458, 0.001203, 0.3458, 0.1784, 0.3458, 0.001203, 0.3458, 0.06888, 0.3458, 0.1499, 0.3458, 0.1784, 0.3458, 0.001203, 0.3458, 0.001203, 0.3458, 0.06888, 0.3458, 0.001203, 0.3458, 0.001203, 0.3458, 0.06888, 0.9555, 0.128, 0.9554, 0.1801, 0.9202, 0.1801, 0.9206, 0.128, 0.5624, 0.627, 0.3426, 0.6224, 0.3426, 0.4718, 0.5624, 0.47, 0.9202, 0.1855, 0.9203, 0.2192, 0.9132, 0.2182, 0.9131, 0.1864, 0.5921, 0.6425, 0.4035, 0.6632, 0.5624, 0.627, 0.9554, 0.1801, 0.9554, 0.181, 0.9202, 0.1855, 0.9202, 0.1801, 0.9369, 0.03141, 0.9353, 0.02717, 0.9441, 0.02717, 0.9458, 0.03141, 0.9742, 0.001728, 0.9879, 0.02717, 0.9441, 0.02717, 0.9338, 0.001728, 0.6489, 0.03069, 0.3458, 0.001203, 0.6015, 0.06365, 0.7323, 0.128, 0.7133, 0.03141, 0.7392, 0.128, 0.7286, 0.05678, 0.9243, 0.05678, 0.9131, 0.1168, 0.7398, 0.1168, 0.7895, 0.1052, 0.7895, 0.1052, 0.7581, 0.1052, 0.7581, 0.1052, 0.749, 0.09604, 0.7581, 0.1052, 0.7895, 0.1052, 0.7986, 0.09604, 0.7986, 0.08309, 0.7895, 0.07393, 0.7581, 0.07393, 0.749, 0.08309, 0.7581, 0.1052, 0.7581, 0.1052, 0.749, 0.09604, 0.749, 0.09604, 0.749, 0.09604, 0.749, 0.09604, 0.749, 0.08309, 0.749, 0.08309, 0.749, 0.08309, 0.749, 0.08309, 0.7581, 0.07393, 0.7581, 0.07393, 0.7581, 0.07393, 0.7581, 0.07393, 0.7895, 0.07393, 0.7895, 0.07393, 0.7895, 0.07393, 0.7895, 0.07393, 0.7986, 0.08309, 0.7986, 0.08309, 0.7986, 0.08309, 0.7986, 0.08309, 0.7986, 0.09604, 0.7986, 0.09604, 0.7986, 0.09604, 0.7986, 0.09604, 0.7895, 0.1052, 0.7895, 0.1052, 0.7895, 0.1052, 0.7895, 0.1052, 0.7581, 0.1052, 0.7581, 0.1052, 0.7581, 0.1052, 0.749, 0.09604, 0.749, 0.08309, 0.7581, 0.07393, 0.7895, 0.07393, 0.7986, 0.08309, 0.7986, 0.09604, 0.7895, 0.1052, 0.7581, 0.1052, 0.7581, 0.1052, 0.749, 0.09604, 0.749, 0.09604, 0.749, 0.09604, 0.749, 0.09604, 0.749, 0.08309, 0.749, 0.08309, 0.749, 0.08309, 0.749, 0.08309, 0.7581, 0.07393, 0.7581, 0.07393, 0.7581, 0.07393, 0.7581, 0.07393, 0.7895, 0.07393, 0.7895, 0.07393, 0.7895, 0.07393, 0.7895, 0.07393, 0.7986, 0.08309, 0.7986, 0.08309, 0.7045, 0.7497, 0.6561, 0.7459, 0.663, 0.7498, 0.3527, 0.4394, 0.3559, 0.4483, 0.36, 0.4411, 0.2059, 0.4077, 0.05733, 0.3353, 1.2e-05, 0.4343, 0.1763, 0.4587, 0.3559, 0.4483, 0.5624, 0.4672, 0.36, 0.4411, 0.36, 0.4411, 0.5624, 0.4672, 0.4035, 0.431, 0.3426, 0.4718, 0.5624, 0.4672, 0.3559, 0.4483, 0.524, 0.6721, 0.613, 0.6691, 0.5186, 0.6691, 0.2141, 0.4074, 0.2085, 0.4061, 0.2059, 0.4104, 0.2085, 0.4032, 0.05733, 0.3353, 0.2059, 0.4077, 0.7045, 0.7497, 0.613, 0.6691, 0.524, 0.6721, 0.6561, 0.7459, 0.6561, 0.7459, 0.7045, 0.7497, 0.663, 0.7498, 0.3559, 0.4483, 0.3527, 0.4394, 0.36, 0.4411, 0.05733, 0.3353, 0.2059, 0.4077, 0.1763, 0.4587, 1.2e-05, 0.4343, 0.5624, 0.4672, 0.3559, 0.4483, 0.36, 0.4411, 0.5624, 0.4672, 0.36, 0.4411, 0.4035, 0.431, 0.5624, 0.4672, 0.3426, 0.4718, 0.3559, 0.4483, 0.613, 0.6691, 0.524, 0.6721, 0.5186, 0.6691, 0.2085, 0.4061, 0.2141, 0.4074, 0.2059, 0.4104, 0.05733, 0.3353, 0.2085, 0.4032, 0.2059, 0.4077, 0.613, 0.6691, 0.7045, 0.7497, 0.6561, 0.7459, 0.524, 0.6721, 0.8927, 0.7117, 0.7345, 0.668, 1.003, 0.6691, 0.7349, 0.6686, 0.8927, 0.7118, 0.8043, 0.7117, 0.6391, 0.6898, 0.6963, 0.7393, 0.7035, 0.7498, 0.6117, 0.6691, 0.641, 0.6719, 0.6377, 0.6837, 0.6117, 0.6691, 0.6457, 0.668, 0.641, 0.6719, 0.6117, 0.6691, 0.6377, 0.6837, 0.6391, 0.6898, 0.6117, 0.6691, 0.6391, 0.6898, 0.7035, 0.7498, 0.6963, 0.7393, 0.7021, 0.7415, 0.7035, 0.7498, 0.7021, 0.7415, 0.8673, 0.7415, 0.7035, 0.7498, 0.8673, 0.7415, 0.8837, 0.7498, 0.7035, 0.7498, 0.8673, 0.7415, 0.8972, 0.7173, 0.8837, 0.7498, 0.8972, 0.7173, 1.003, 0.6691, 0.8837, 0.7498, 0.8972, 0.7173, 0.8927, 0.7117, 1.003, 0.6691, 0.6349, 0.2834, 0.6916, 0.3685, 0.4628, 0.345, 0.3875, 0.253, 0.3875, 0.253, 0.4628, 0.345, 0.3893, 0.3374, 0.3875, 0.253, 0.3893, 0.3374, 0.358, 0.3342, 0.7345, 0.668, 0.8927, 0.7117, 1.003, 0.6691, 0.8927, 0.7118, 0.7349, 0.6686, 0.8043, 0.7117, 0.6963, 0.7393, 0.6391, 0.6898, 0.7035, 0.7498, 0.641, 0.6719, 0.6117, 0.6691, 0.6377, 0.6837, 0.6457, 0.668, 0.6117, 0.6691, 0.641, 0.6719, 0.6377, 0.6837, 0.6117, 0.6691, 0.6391, 0.6898, 0.6391, 0.6898, 0.6117, 0.6691, 0.7035, 0.7498, 0.7021, 0.7415, 0.6963, 0.7393, 0.7035, 0.7498, 0.8673, 0.7415, 0.7021, 0.7415, 0.7035, 0.7498, 0.8837, 0.7498, 0.8673, 0.7415, 0.7035, 0.7498, 0.8972, 0.7173, 0.8673, 0.7415, 0.8837, 0.7498, 1.003, 0.6691, 0.8972, 0.7173, 0.8837, 0.7498, 0.8927, 0.7117, 0.8972, 0.7173, 1.003, 0.6691, 0.6916, 0.3685, 0.6349, 0.2834, 0.3875, 0.253, 0.4628, 0.345, 0.9852, 0.2691, 0.8935, 0.2326, 0.8996, 0.2369, 0.965, 0.2636, 0.8996, 0.2369, 0.8935, 0.2326, 0.8818, 0.2735, 0.8912, 0.2654, 0.965, 0.2636, 0.9238, 0.2779, 0.9108, 0.2876, 0.9852, 0.2691, 0.8933, 0.2698, 0.8912, 0.2654, 0.8818, 0.2735, 0.2839, 0.2434, 0.2855, 0.2065, 0.2162, 0.2065, 0.2178, 0.2434, 0.2178, 0.2434, 0.2162, 0.2065, 0.2129, 0.2065, 0.2129, 0.2434, 0.2173, 0.2434, 0.2157, 0.2065, 0.2851, 0.2065, 0.285, 0.2434, 0.285, 0.2434, 0.2851, 0.2065, 0.306, 0.2065, 0.306, 0.2434, 1.118, 0.6435, 1.128, 0.6481, 1.174, 0.6678, 1.178, 0.6685, 1.162, 0.6544, 1.043, 0.605, 0.7114, 1.183, 0.8363, 1.134, 0.7455, 1.206, 0.6142, 1.235, 0.5228, 1.235, 0.5152, 1.225, 0.5379, 1.134, 0.6286, 1.206, 0.6286, 1.206, 0.5379, 1.134, 0.6628, 1.183, 0.6628, 1.183, 0.5379, 1.134, 0.8363, 1.134, 0.7114, 1.183, 0.7455, 1.206, 0.8363, 1.134, 0.859, 1.225, 0.8514, 1.235, 0.7599, 1.235, 0.8363, 1.134, 0.5379, 1.134, 0.5492, 1.111, 0.5629, 1.105, 0.8113, 1.105, 0.8249, 1.111, 0.8565, 0.3377, 0.8314, 0.6562, 0.5428, 0.6562, 0.5177, 0.3377, 0.4138, 0.4101, 0.4198, 0.3943, 0.5177, 0.3377, 0.5428, 0.6562, 0.4977, 0.6817, 0.4803, 0.6757, 0.9544, 0.3943, 0.9603, 0.4101, 0.8939, 0.6757, 0.8765, 0.6817, 0.8314, 0.6562, 0.8565, 0.3377, 0.879, 1.101, 0.9214, 0.9729, 0.9009, 1.152, 0.8958, 1.161, 0.9214, 0.9729, 0.919, 0.7585, 0.9808, 0.6439, 0.9865, 0.6411, 0.9957, 0.6477, 0.998, 0.6573, 0.9784, 0.8353, 0.9155, 0.7703, 0.9214, 0.9729, 0.879, 1.101, 0.9155, 0.7703, 0.919, 0.7585, 0.9214, 0.9729, 0.4528, 0.9729, 0.4952, 1.101, 0.4784, 1.161, 0.4732, 1.152, 0.4552, 0.7585, 0.4528, 0.9729, 0.3958, 0.8353, 0.3762, 0.6573, 0.3784, 0.6477, 0.3876, 0.6411, 0.3934, 0.6439, 0.4528, 0.9729, 0.4586, 0.7703, 0.4952, 1.101, 0.4552, 0.7585, 0.4586, 0.7703, 0.4528, 0.9729, 0.246, 0.6481, 0.2559, 0.6435, 0.331, 0.605, 0.2117, 0.6544, 0.1964, 0.6685, 0.2003, 0.6678])
me_car16_pmd0_mesh.materials.append(mat_cars_car16_b16grid4)
me_car16_pmd0_mesh.materials.append(mat_cars_misc_reflect)
me_car16_pmd0_mesh.use_remesh_preserve_volume = False
me_car16_pmd0_mesh.use_remesh_preserve_attributes = False
me_car16_pmd0_mesh.use_mirror_vertex_groups = False
me_car16_pmd0_mesh.update()
me_car16_pmd0_mesh_001 = bpy.data.meshes.new('CAR16.PMD0.mesh.001')
me_car16_pmd0_mesh_001.from_pydata([(-54.16, 43.37, 121.0), (-54.66, 30.59, 120.5), (-33.92, 43.37, 132.7), (-33.45, 30.59, 132.9), (33.8, 43.37, 132.7), (33.3, 30.59, 133.0), (54.51, 30.59, 120.6), (54.48, 43.37, 120.8)], [], [(0, 1, 3, 2), (4, 5, 6, 7)])
_uv = me_car16_pmd0_mesh_001.uv_layers.new(name='UVMap')
_uv.uv.foreach_set('vector', [0.2839, 0.2434, 0.2855, 0.2065, 0.2162, 0.2065, 0.2178, 0.2434, 0.2173, 0.2434, 0.2157, 0.2065, 0.2851, 0.2065, 0.285, 0.2434])
me_car16_pmd0_mesh_001.materials.append(mat_cars_car16_b16grid4)
me_car16_pmd0_mesh_001.materials.append(mat_cars_misc_reflect)
me_car16_pmd0_mesh_001.use_remesh_preserve_volume = False
me_car16_pmd0_mesh_001.use_remesh_preserve_attributes = False
me_car16_pmd0_mesh_001.use_mirror_vertex_groups = False
me_car16_pmd0_mesh_001.update()

# ---- objects
ob_16nitro0 = bpy.data.objects.new('16nitro0', me_car16_pmd18_mesh)
ob_16af = bpy.data.objects.new('16af', me_car16_pmd16_mesh)
ob_16a3 = bpy.data.objects.new('16a3', me_car16_pmd15_mesh)
ob_16a2 = bpy.data.objects.new('16a2', me_car16_pmd14_mesh)
ob_16a1 = bpy.data.objects.new('16a1', me_car16_pmd13_mesh)
ob_16a0 = bpy.data.objects.new('16a0', me_car16_pmd12_mesh)
ob_16anch = bpy.data.objects.new('16anch', me_car16_pmd11_mesh)
ob_16rlights = bpy.data.objects.new('16rlights', me_car16_pmd5_mesh)
ob_16fl = bpy.data.objects.new('16FL', me_car16_pmd4_mesh)
ob_16fr = bpy.data.objects.new('16FR', me_car16_pmd3_mesh)
ob_16rr = bpy.data.objects.new('16RR', me_car16_pmd2_mesh)
ob_16rl = bpy.data.objects.new('16RL', me_car16_pmd1_mesh)
ob_16body = bpy.data.objects.new('16body', me_car16_pmd0_mesh)
ob_16flights = bpy.data.objects.new('16flights', me_car16_pmd0_mesh_001)

# ---- transforms, parenting, visibility, modifiers, constraints
ob_16nitro0.parent = ob_16body
ob_16nitro0.location = (0.183, 36.11, -110.8)
ob_16nitro0.lineart.crease_threshold = 0.0
ob_16af.parent = ob_16anch
ob_16af.matrix_parent_inverse = Matrix(((1.0, 8.742e-08, -1.776e-15, -3.503e-06), (-1.724e-08, 0.1972, 0.9804, -83.96), (-8.571e-08, 0.9804, -0.1972, -23.99), (0.0, -0.0, 0.0, 1.0)))
ob_16af.location = (0.0, 111.8, 180.0)
ob_16af.scale = (-1.0, -1.0, -1.0)
ob_16af.lineart.crease_threshold = 0.0
ob_16a3.parent = ob_16anch
ob_16a3.matrix_parent_inverse = Matrix(((1.0, 8.742e-08, -1.776e-15, -3.503e-06), (-1.724e-08, 0.1972, 0.9804, -83.96), (-8.571e-08, 0.9804, -0.1972, -23.99), (0.0, -0.0, 0.0, 1.0)))
ob_16a3.location = (-0.0, 97.43, 159.5)
ob_16a3.rotation_euler = (-1.372, -0.0, 3.142)
ob_16a3.scale = (-1.0, -1.0, -1.0)
ob_16a3.lineart.crease_threshold = 0.0
ob_16a2.parent = ob_16anch
ob_16a2.matrix_parent_inverse = Matrix(((1.0, 8.742e-08, -1.776e-15, -3.503e-06), (-1.724e-08, 0.1972, 0.9804, -83.96), (-8.571e-08, 0.9804, -0.1972, -23.99), (0.0, -0.0, 0.0, 1.0)))
ob_16a2.location = (-0.0, 83.09, 139.0)
ob_16a2.rotation_euler = (-1.372, -0.0, 3.142)
ob_16a2.scale = (-1.0, -1.0, -1.0)
ob_16a2.lineart.crease_threshold = 0.0
ob_16a1.parent = ob_16anch
ob_16a1.matrix_parent_inverse = Matrix(((1.0, 8.742e-08, -1.776e-15, -3.503e-06), (-1.724e-08, 0.1972, 0.9804, -83.96), (-8.571e-08, 0.9804, -0.1972, -23.99), (0.0, -0.0, 0.0, 1.0)))
ob_16a1.location = (-0.0, 68.75, 118.5)
ob_16a1.rotation_euler = (-1.372, -0.0, 3.142)
ob_16a1.scale = (-1.0, -1.0, -1.0)
ob_16a1.lineart.crease_threshold = 0.0
ob_16a0.parent = ob_16anch
ob_16a0.matrix_parent_inverse = Matrix(((1.0, 8.742e-08, -1.776e-15, -3.503e-06), (-1.724e-08, 0.1972, 0.9804, -83.96), (-8.571e-08, 0.9804, -0.1972, -23.99), (0.0, -0.0, 0.0, 1.0)))
ob_16a0.location = (-0.0, 54.41, 98.06)
ob_16a0.rotation_euler = (-1.372, -0.0, 3.142)
ob_16a0.scale = (-1.0, -1.0, -1.0)
ob_16a0.lineart.crease_threshold = 0.0
ob_16anch.parent = ob_16body
ob_16anch.location = (0.0, 77.58, -40.07)
ob_16anch.rotation_euler = (0.1985, -3.258e-07, 3.142)
ob_16anch.scale = (-1.0, -1.0, -1.0)
ob_16anch.lineart.crease_threshold = 0.0
ob_16rlights.parent = ob_16body
ob_16rlights.location = (0.0, 0.0, 0.0)
ob_16rlights.lineart.crease_threshold = 0.0
ob_16fl.location = (64.06, -80.0, 27.0)
ob_16fl.rotation_euler = (1.571, 0.0, 1.571)
ob_16fl.lineart.crease_threshold = 0.0
ob_16fr.location = (-64.06, -80.0, 27.0)
ob_16fr.rotation_euler = (1.571, 0.0, -1.571)
ob_16fr.lineart.crease_threshold = 0.0
ob_16rr.location = (-81.86, 80.0, 36.11)
ob_16rr.rotation_euler = (1.571, 0.0, -1.571)
ob_16rr.lineart.crease_threshold = 0.0
ob_16rl.location = (81.86, 80.0, 36.11)
ob_16rl.rotation_euler = (1.571, 0.0, 1.571)
ob_16rl.lineart.crease_threshold = 0.0
ob_16body.location = (0.0, 0.0, 0.0)
ob_16body.rotation_euler = (1.571, 0.0, 0.0)
ob_16body.lineart.crease_threshold = 0.0
ob_16flights.parent = ob_16body
ob_16flights.matrix_parent_inverse = Matrix(((1.0, 0.0, 0.0, -0.0), (0.0, -3.62e-06, 1.0, 0.0), (0.0, -1.0, -3.62e-06, 0.0), (-0.0, 0.0, -0.0, 1.0)))
ob_16flights.location = (0.0, -0.01, 0.0)
ob_16flights.rotation_euler = (1.571, -0.0, 0.0)
ob_16flights.lineart.crease_threshold = 0.0

# ---- collection membership
col_collection_1.objects.link(ob_16nitro0)
col_collection_1.objects.link(ob_16af)
col_collection_1.objects.link(ob_16a3)
col_collection_1.objects.link(ob_16a2)
col_collection_1.objects.link(ob_16a1)
col_collection_1.objects.link(ob_16a0)
col_collection_1.objects.link(ob_16anch)
col_collection_1.objects.link(ob_16rlights)
col_collection_1.objects.link(ob_16fl)
col_collection_1.objects.link(ob_16fr)
col_collection_1.objects.link(ob_16rr)
col_collection_1.objects.link(ob_16rl)
col_collection_1.objects.link(ob_16body)
col_collection_1.objects.link(ob_16flights)

# ---- scene / render settings (as saved in the file)
scene.frame_start = 1; scene.frame_end = 250; scene.frame_set(1)
scene.render.engine = 'BLENDER_EEVEE_NEXT'
scene.render.resolution_percentage = 50
scene.render.dither_intensity = 0.0
scene.cycles.use_denoising = False
scene.cycles.samples = 128
scene.cycles.sampling_pattern = 'TABULATED_SOBOL'
scene.cycles.use_adaptive_sampling = False
scene.cycles.use_light_tree = False
scene.cycles.blur_glossy = 0.0
scene.cycles.sample_clamp_indirect = 0.0
scene.view_settings.view_transform = 'Standard'
bpy.context.view_layer.update()

# ---- added for rendering (the .blend has no active camera and no usable light): camera, sun
cam_auto = bpy.data.cameras.new('AutoCamera')
cam_auto.lens = 50.0
cam_auto.sensor_width = 36.0
cam_auto.clip_end = 7232.92
ob_auto_camera = bpy.data.objects.new('AutoCamera', cam_auto)
scene.collection.objects.link(ob_auto_camera)
ob_auto_camera.location = (412.134, -471.581, 421.679)
ob_auto_camera.rotation_euler = (1.09748, -7.21219e-08, 0.694738)
scene.camera = ob_auto_camera
light_auto_sun = bpy.data.lights.new('AutoSun', 'SUN')
light_auto_sun.energy = 3.0
light_auto_sun.angle = 0.0523599
ob_auto_sun = bpy.data.objects.new('AutoSun', light_auto_sun)
scene.collection.objects.link(ob_auto_sun)
ob_auto_sun.rotation_euler = (0.872665, 0.174533, 0.523599)
bpy.context.view_layer.update()
